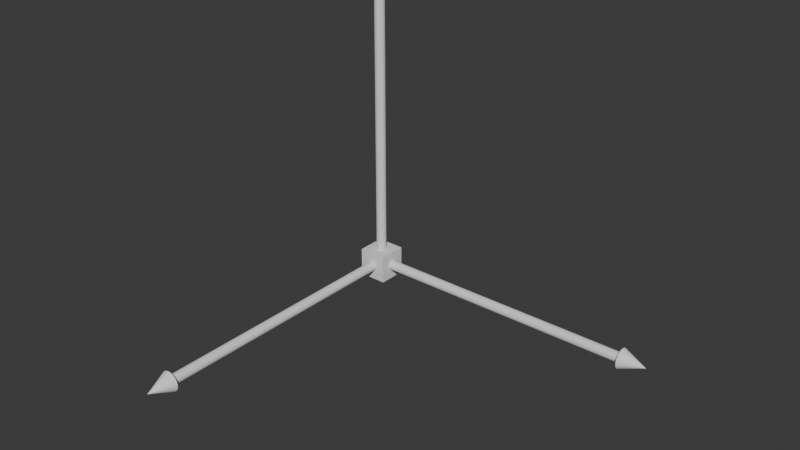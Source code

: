 # Source: test.blend  (saved by Blender 4.0.36; exported with 4.5.12 LTS)
import bpy
from mathutils import Matrix  # noqa: F401  (used for matrix-valued properties, if any)

bpy.ops.wm.read_factory_settings(use_empty=True)
scene = bpy.context.scene
scene.name = 'Scene'

# ---- collections
col_collection = bpy.data.collections.new('Collection'); scene.collection.children.link(col_collection)

# ---- world
world_world = bpy.data.worlds.new('World'); scene.world = world_world
world_world.use_nodes = True; world_world.node_tree.nodes.clear()
_N = world_world.node_tree.nodes; _L = world_world.node_tree.links
n0 = _N.new('ShaderNodeOutputWorld'); n0.name = 'World Output'; n0.location = (300, 300)
n1 = _N.new('ShaderNodeBackground'); n1.name = 'Background'; n1.location = (10, 300)
n1.inputs[0].default_value = (0.05088, 0.05088, 0.05088, 1.0)
_L.new(n1.outputs[0], n0.inputs[0])
n0.is_active_output = True
world_world.color = (0.05088, 0.05088, 0.05088)
world_world.use_sun_shadow = False
world_world.sun_shadow_jitter_overblur = 0.0

# ---- meshes
me_cylinder_x = bpy.data.meshes.new('Cylinder_x')
me_cylinder_x.from_pydata([(0.0, 0.01064, -0.2965), (0.0, 0.01064, 0.2965), (0.002075, 0.01043, -0.2965), (0.002075, 0.01043, 0.2965), (0.004071, 0.009828, -0.2965), (0.004071, 0.009828, 0.2965), (0.00591, 0.008845, -0.2965), (0.00591, 0.008845, 0.2965), (0.007522, 0.007522, -0.2965), (0.007522, 0.007522, 0.2965), (0.008845, 0.00591, -0.2965), (0.008845, 0.00591, 0.2965), (0.009828, 0.004071, -0.2965), (0.009828, 0.004071, 0.2965), (0.01043, 0.002075, -0.2965), (0.01043, 0.002075, 0.2965), (0.01064, 0.0, -0.2965), (0.01064, 0.0, 0.2965), (0.01043, -0.002075, -0.2965), (0.01043, -0.002075, 0.2965), (0.009828, -0.004071, -0.2965), (0.009828, -0.004071, 0.2965), (0.008845, -0.00591, -0.2965), (0.008845, -0.00591, 0.2965), (0.007522, -0.007522, -0.2965), (0.007522, -0.007522, 0.2965), (0.00591, -0.008845, -0.2965), (0.00591, -0.008845, 0.2965), (0.004071, -0.009828, -0.2965), (0.004071, -0.009828, 0.2965), (0.002075, -0.01043, -0.2965), (0.002075, -0.01043, 0.2965), (0.0, -0.01064, -0.2965), (0.0, -0.01064, 0.2965), (-0.002075, -0.01043, -0.2965), (-0.002075, -0.01043, 0.2965), (-0.004071, -0.009828, -0.2965), (-0.004071, -0.009828, 0.2965), (-0.00591, -0.008845, -0.2965), (-0.00591, -0.008845, 0.2965), (-0.007522, -0.007522, -0.2965), (-0.007522, -0.007522, 0.2965), (-0.008845, -0.00591, -0.2965), (-0.008845, -0.00591, 0.2965), (-0.009828, -0.004071, -0.2965), (-0.009828, -0.004071, 0.2965), (-0.01043, -0.002075, -0.2965), (-0.01043, -0.002075, 0.2965), (-0.01064, 0.0, -0.2965), (-0.01064, 0.0, 0.2965), (-0.01043, 0.002075, -0.2965), (-0.01043, 0.002075, 0.2965), (-0.009828, 0.004071, -0.2965), (-0.009828, 0.004071, 0.2965), (-0.008845, 0.00591, -0.2965), (-0.008845, 0.00591, 0.2965), (-0.007522, 0.007522, -0.2965), (-0.007522, 0.007522, 0.2965), (-0.00591, 0.008845, -0.2965), (-0.00591, 0.008845, 0.2965), (-0.004071, 0.009828, -0.2965), (-0.004071, 0.009828, 0.2965), (-0.002075, 0.01043, -0.2965), (-0.002075, 0.01043, 0.2965), (-1.407e-08, 0.0214, 0.2958), (0.004176, 0.02099, 0.2958), (0.008191, 0.01977, 0.2958), (0.01189, 0.0178, 0.2958), (0.01513, 0.01513, 0.2958), (0.0178, 0.01189, 0.2958), (0.01977, 0.008191, 0.2958), (0.02099, 0.004176, 0.2958), (0.0214, 0.0, 0.2958), (0.02099, -0.004176, 0.2958), (0.01977, -0.008191, 0.2958), (0.0178, -0.01189, 0.2958), (0.01513, -0.01513, 0.2958), (0.01189, -0.0178, 0.2958), (0.008191, -0.01977, 0.2958), (0.004176, -0.02099, 0.2958), (-1.407e-08, -0.0214, 0.2958), (-0.004176, -0.02099, 0.2958), (-0.008191, -0.01977, 0.2958), (-0.01189, -0.0178, 0.2958), (-0.01513, -0.01513, 0.2958), (-0.0178, -0.01189, 0.2958), (-0.01977, -0.008191, 0.2958), (-0.02099, -0.004176, 0.2958), (-0.0214, 0.0, 0.2958), (-0.02099, 0.004176, 0.2958), (-0.01977, 0.008191, 0.2958), (-0.0178, 0.01189, 0.2958), (-0.01513, 0.01513, 0.2958), (-0.01189, 0.0178, 0.2958), (-0.008191, 0.01977, 0.2958), (-0.004176, 0.02099, 0.2958), (-1.407e-08, 0.0, 0.348)], [], [(0, 1, 3, 2), (2, 3, 5, 4), (4, 5, 7, 6), (6, 7, 9, 8), (8, 9, 11, 10), (10, 11, 13, 12), (12, 13, 15, 14), (14, 15, 17, 16), (16, 17, 19, 18), (18, 19, 21, 20), (20, 21, 23, 22), (22, 23, 25, 24), (24, 25, 27, 26), (26, 27, 29, 28), (28, 29, 31, 30), (30, 31, 33, 32), (32, 33, 35, 34), (34, 35, 37, 36), (36, 37, 39, 38), (38, 39, 41, 40), (40, 41, 43, 42), (42, 43, 45, 44), (44, 45, 47, 46), (46, 47, 49, 48), (48, 49, 51, 50), (50, 51, 53, 52), (52, 53, 55, 54), (54, 55, 57, 56), (56, 57, 59, 58), (58, 59, 61, 60), (3, 1, 63, 61, 59, 57, 55, 53, 51, 49, 47, 45, 43, 41, 39, 37, 35, 33, 31, 29, 27, 25, 23, 21, 19, 17, 15, 13, 11, 9, 7, 5), (60, 61, 63, 62), (62, 63, 1, 0), (0, 2, 4, 6, 8, 10, 12, 14, 16, 18, 20, 22, 24, 26, 28, 30, 32, 34, 36, 38, 40, 42, 44, 46, 48, 50, 52, 54, 56, 58, 60, 62), (64, 96, 65), (65, 96, 66), (66, 96, 67), (67, 96, 68), (68, 96, 69), (69, 96, 70), (70, 96, 71), (71, 96, 72), (72, 96, 73), (73, 96, 74), (74, 96, 75), (75, 96, 76), (76, 96, 77), (77, 96, 78), (78, 96, 79), (79, 96, 80), (80, 96, 81), (81, 96, 82), (82, 96, 83), (83, 96, 84), (84, 96, 85), (85, 96, 86), (86, 96, 87), (87, 96, 88), (88, 96, 89), (89, 96, 90), (90, 96, 91), (91, 96, 92), (92, 96, 93), (93, 96, 94), (64, 65, 66, 67, 68, 69, 70, 71, 72, 73, 74, 75, 76, 77, 78, 79, 80, 81, 82, 83, 84, 85, 86, 87, 88, 89, 90, 91, 92, 93, 94, 95), (94, 96, 95), (95, 96, 64)])
me_cylinder_x.polygons.foreach_set('use_smooth', [True] * 67)
_k = set([(0, 1), (0, 2), (0, 62), (1, 3), (1, 63), (2, 3), (2, 4), (3, 5), (4, 5), (4, 6), (5, 7), (6, 7), (6, 8), (7, 9), (8, 9), (8, 10), (9, 11), (10, 11), (10, 12), (11, 13), (12, 13), (12, 14), (13, 15), (14, 15), (14, 16), (15, 17), (16, 17), (16, 18), (17, 19), (18, 19), (18, 20), (19, 21), (20, 21), (20, 22), (21, 23), (22, 23), (22, 24), (23, 25), (24, 25), (24, 26), (25, 27), (26, 27), (26, 28), (27, 29), (28, 29), (28, 30), (29, 31), (30, 31), (30, 32), (31, 33), (32, 33), (32, 34), (33, 35), (34, 35), (34, 36), (35, 37), (36, 37), (36, 38), (37, 39), (38, 39), (38, 40), (39, 41), (40, 41), (40, 42), (41, 43), (42, 43), (42, 44), (43, 45), (44, 45), (44, 46), (45, 47), (46, 47), (46, 48), (47, 49), (48, 49), (48, 50), (49, 51), (50, 51), (50, 52), (51, 53), (52, 53), (52, 54), (53, 55), (54, 55), (54, 56), (55, 57), (56, 57), (56, 58), (57, 59), (58, 59), (58, 60), (59, 61), (60, 61), (60, 62), (61, 63), (62, 63), (64, 65), (64, 95), (64, 96), (65, 66), (65, 96), (66, 67), (66, 96), (67, 68), (67, 96), (68, 69), (68, 96), (69, 70), (69, 96), (70, 71), (70, 96), (71, 72), (71, 96), (72, 73), (72, 96), (73, 74), (73, 96), (74, 75), (74, 96), (75, 76), (75, 96), (76, 77), (76, 96), (77, 78), (77, 96), (78, 79), (78, 96), (79, 80), (79, 96), (80, 81), (80, 96), (81, 82), (81, 96), (82, 83), (82, 96), (83, 84), (83, 96), (84, 85), (84, 96), (85, 86), (85, 96), (86, 87), (86, 96), (87, 88), (87, 96), (88, 89), (88, 96), (89, 90), (89, 96), (90, 91), (90, 96), (91, 92), (91, 96), (92, 93), (92, 96), (93, 94), (93, 96), (94, 95), (94, 96), (95, 96)])
me_cylinder_x.attributes.new('sharp_edge', 'BOOLEAN', 'EDGE').data.foreach_set('value', [ (min(e.vertices), max(e.vertices)) in _k for e in me_cylinder_x.edges])
_uv = me_cylinder_x.uv_layers.new(name='UVMap')
_uv.uv.foreach_set('vector', [1.0, 0.5, 1.0, 1.0, 0.9688, 1.0, 0.9688, 0.5, 0.9688, 0.5, 0.9688, 1.0, 0.9375, 1.0, 0.9375, 0.5, 0.9375, 0.5, 0.9375, 1.0, 0.9062, 1.0, 0.9062, 0.5, 0.9062, 0.5, 0.9062, 1.0, 0.875, 1.0, 0.875, 0.5, 0.875, 0.5, 0.875, 1.0, 0.8438, 1.0, 0.8438, 0.5, 0.8438, 0.5, 0.8438, 1.0, 0.8125, 1.0, 0.8125, 0.5, 0.8125, 0.5, 0.8125, 1.0, 0.7812, 1.0, 0.7812, 0.5, 0.7812, 0.5, 0.7812, 1.0, 0.75, 1.0, 0.75, 0.5, 0.75, 0.5, 0.75, 1.0, 0.7188, 1.0, 0.7188, 0.5, 0.7188, 0.5, 0.7188, 1.0, 0.6875, 1.0, 0.6875, 0.5, 0.6875, 0.5, 0.6875, 1.0, 0.6562, 1.0, 0.6562, 0.5, 0.6562, 0.5, 0.6562, 1.0, 0.625, 1.0, 0.625, 0.5, 0.625, 0.5, 0.625, 1.0, 0.5938, 1.0, 0.5938, 0.5, 0.5938, 0.5, 0.5938, 1.0, 0.5625, 1.0, 0.5625, 0.5, 0.5625, 0.5, 0.5625, 1.0, 0.5312, 1.0, 0.5312, 0.5, 0.5312, 0.5, 0.5312, 1.0, 0.5, 1.0, 0.5, 0.5, 0.5, 0.5, 0.5, 1.0, 0.4688, 1.0, 0.4688, 0.5, 0.4688, 0.5, 0.4688, 1.0, 0.4375, 1.0, 0.4375, 0.5, 0.4375, 0.5, 0.4375, 1.0, 0.4062, 1.0, 0.4062, 0.5, 0.4062, 0.5, 0.4062, 1.0, 0.375, 1.0, 0.375, 0.5, 0.375, 0.5, 0.375, 1.0, 0.3438, 1.0, 0.3438, 0.5, 0.3438, 0.5, 0.3438, 1.0, 0.3125, 1.0, 0.3125, 0.5, 0.3125, 0.5, 0.3125, 1.0, 0.2812, 1.0, 0.2812, 0.5, 0.2812, 0.5, 0.2812, 1.0, 0.25, 1.0, 0.25, 0.5, 0.25, 0.5, 0.25, 1.0, 0.2188, 1.0, 0.2188, 0.5, 0.2188, 0.5, 0.2188, 1.0, 0.1875, 1.0, 0.1875, 0.5, 0.1875, 0.5, 0.1875, 1.0, 0.1562, 1.0, 0.1562, 0.5, 0.1562, 0.5, 0.1562, 1.0, 0.125, 1.0, 0.125, 0.5, 0.125, 0.5, 0.125, 1.0, 0.09375, 1.0, 0.09375, 0.5, 0.09375, 0.5, 0.09375, 1.0, 0.0625, 1.0, 0.0625, 0.5, 0.2968, 0.4854, 0.25, 0.49, 0.2032, 0.4854, 0.1582, 0.4717, 0.1167, 0.4496, 0.08029, 0.4197, 0.05045, 0.3833, 0.02827, 0.3418, 0.01461, 0.2968, 0.01, 0.25, 0.01461, 0.2032, 0.02827, 0.1582, 0.05045, 0.1167, 0.08029, 0.08029, 0.1167, 0.05045, 0.1582, 0.02827, 0.2032, 0.01461, 0.25, 0.01, 0.2968, 0.01461, 0.3418, 0.02827, 0.3833, 0.05045, 0.4197, 0.08029, 0.4496, 0.1167, 0.4717, 0.1582, 0.4854, 0.2032, 0.49, 0.25, 0.4854, 0.2968, 0.4717, 0.3418, 0.4496, 0.3833, 0.4197, 0.4197, 0.3833, 0.4496, 0.3418, 0.4717, 0.0625, 0.5, 0.0625, 1.0, 0.03125, 1.0, 0.03125, 0.5, 0.03125, 0.5, 0.03125, 1.0, 0.0, 1.0, 0.0, 0.5, 0.75, 0.49, 0.7968, 0.4854, 0.8418, 0.4717, 0.8833, 0.4496, 0.9197, 0.4197, 0.9496, 0.3833, 0.9717, 0.3418, 0.9854, 0.2968, 0.99, 0.25, 0.9854, 0.2032, 0.9717, 0.1582, 0.9496, 0.1167, 0.9197, 0.08029, 0.8833, 0.05045, 0.8418, 0.02827, 0.7968, 0.01461, 0.75, 0.01, 0.7032, 0.01461, 0.6582, 0.02827, 0.6167, 0.05045, 0.5803, 0.08029, 0.5504, 0.1167, 0.5283, 0.1582, 0.5146, 0.2032, 0.51, 0.25, 0.5146, 0.2968, 0.5283, 0.3418, 0.5504, 0.3833, 0.5803, 0.4197, 0.6167, 0.4496, 0.6582, 0.4717, 0.7032, 0.4854, 0.25, 0.49, 0.25, 0.25, 0.2968, 0.4854, 0.2968, 0.4854, 0.25, 0.25, 0.3418, 0.4717, 0.3418, 0.4717, 0.25, 0.25, 0.3833, 0.4496, 0.3833, 0.4496, 0.25, 0.25, 0.4197, 0.4197, 0.4197, 0.4197, 0.25, 0.25, 0.4496, 0.3833, 0.4496, 0.3833, 0.25, 0.25, 0.4717, 0.3418, 0.4717, 0.3418, 0.25, 0.25, 0.4854, 0.2968, 0.4854, 0.2968, 0.25, 0.25, 0.49, 0.25, 0.49, 0.25, 0.25, 0.25, 0.4854, 0.2032, 0.4854, 0.2032, 0.25, 0.25, 0.4717, 0.1582, 0.4717, 0.1582, 0.25, 0.25, 0.4496, 0.1167, 0.4496, 0.1167, 0.25, 0.25, 0.4197, 0.08029, 0.4197, 0.08029, 0.25, 0.25, 0.3833, 0.05045, 0.3833, 0.05045, 0.25, 0.25, 0.3418, 0.02827, 0.3418, 0.02827, 0.25, 0.25, 0.2968, 0.01461, 0.2968, 0.01461, 0.25, 0.25, 0.25, 0.01, 0.25, 0.01, 0.25, 0.25, 0.2032, 0.01461, 0.2032, 0.01461, 0.25, 0.25, 0.1582, 0.02827, 0.1582, 0.02827, 0.25, 0.25, 0.1167, 0.05045, 0.1167, 0.05045, 0.25, 0.25, 0.08029, 0.08029, 0.08029, 0.08029, 0.25, 0.25, 0.05045, 0.1167, 0.05045, 0.1167, 0.25, 0.25, 0.02827, 0.1582, 0.02827, 0.1582, 0.25, 0.25, 0.01461, 0.2032, 0.01461, 0.2032, 0.25, 0.25, 0.01, 0.25, 0.01, 0.25, 0.25, 0.25, 0.01461, 0.2968, 0.01461, 0.2968, 0.25, 0.25, 0.02827, 0.3418, 0.02827, 0.3418, 0.25, 0.25, 0.05045, 0.3833, 0.05045, 0.3833, 0.25, 0.25, 0.08029, 0.4197, 0.08029, 0.4197, 0.25, 0.25, 0.1167, 0.4496, 0.1167, 0.4496, 0.25, 0.25, 0.1582, 0.4717, 0.75, 0.49, 0.7968, 0.4854, 0.8418, 0.4717, 0.8833, 0.4496, 0.9197, 0.4197, 0.9496, 0.3833, 0.9717, 0.3418, 0.9854, 0.2968, 0.99, 0.25, 0.9854, 0.2032, 0.9717, 0.1582, 0.9496, 0.1167, 0.9197, 0.08029, 0.8833, 0.05045, 0.8418, 0.02827, 0.7968, 0.01461, 0.75, 0.01, 0.7032, 0.01461, 0.6582, 0.02827, 0.6167, 0.05045, 0.5803, 0.08029, 0.5504, 0.1167, 0.5283, 0.1582, 0.5146, 0.2032, 0.51, 0.25, 0.5146, 0.2968, 0.5283, 0.3418, 0.5504, 0.3833, 0.5803, 0.4197, 0.6167, 0.4496, 0.6582, 0.4717, 0.7032, 0.4854, 0.1582, 0.4717, 0.25, 0.25, 0.2032, 0.4854, 0.2032, 0.4854, 0.25, 0.25, 0.25, 0.49])
me_cylinder_x.update()
me_cylinder_x.normals_split_custom_set([tuple(v) for v in zip(*[iter([0.09802, 0.9952, 0.0, 0.09802, 0.9952, 0.0, 0.09802, 0.9952, 0.0, 0.09802, 0.9952, 0.0, 0.2903, 0.9569, 0.0, 0.2903, 0.9569, 0.0, 0.2903, 0.9569, 0.0, 0.2903, 0.9569, 0.0, 0.4714, 0.8819, 0.0, 0.4714, 0.8819, 0.0, 0.4714, 0.8819, 0.0, 0.4714, 0.8819, 0.0, 0.6344, 0.773, 0.0, 0.6344, 0.773, 0.0, 0.6344, 0.773, 0.0, 0.6344, 0.773, 0.0, 0.773, 0.6344, 0.0, 0.773, 0.6344, 0.0, 0.773, 0.6344, 0.0, 0.773, 0.6344, 0.0, 0.8819, 0.4714, 0.0, 0.8819, 0.4714, 0.0, 0.8819, 0.4714, 0.0, 0.8819, 0.4714, 0.0, 0.9569, 0.2903, 0.0, 0.9569, 0.2903, 0.0, 0.9569, 0.2903, 0.0, 0.9569, 0.2903, 0.0, 0.9952, 0.09802, 0.0, 0.9952, 0.09802, 0.0, 0.9952, 0.09802, 0.0, 0.9952, 0.09802, 0.0, 0.9952, -0.09802, 0.0, 0.9952, -0.09802, 0.0, 0.9952, -0.09802, 0.0, 0.9952, -0.09802, 0.0, 0.9569, -0.2903, 0.0, 0.9569, -0.2903, 0.0, 0.9569, -0.2903, 0.0, 0.9569, -0.2903, 0.0, 0.8819, -0.4714, 0.0, 0.8819, -0.4714, 0.0, 0.8819, -0.4714, 0.0, 0.8819, -0.4714, 0.0, 0.773, -0.6344, 0.0, 0.773, -0.6344, 0.0, 0.773, -0.6344, 0.0, 0.773, -0.6344, 0.0, 0.6344, -0.773, 0.0, 0.6344, -0.773, 0.0, 0.6344, -0.773, 0.0, 0.6344, -0.773, 0.0, 0.4714, -0.8819, 0.0, 0.4714, -0.8819, 0.0, 0.4714, -0.8819, 0.0, 0.4714, -0.8819, 0.0, 0.2903, -0.9569, 0.0, 0.2903, -0.9569, 0.0, 0.2903, -0.9569, 0.0, 0.2903, -0.9569, 0.0, 0.09802, -0.9952, 0.0, 0.09802, -0.9952, 0.0, 0.09802, -0.9952, 0.0, 0.09802, -0.9952, 0.0, -0.09802, -0.9952, 0.0, -0.09802, -0.9952, 0.0, -0.09802, -0.9952, 0.0, -0.09802, -0.9952, 0.0, -0.2903, -0.9569, 0.0, -0.2903, -0.9569, 0.0, -0.2903, -0.9569, 0.0, -0.2903, -0.9569, 0.0, -0.4714, -0.8819, 0.0, -0.4714, -0.8819, 0.0, -0.4714, -0.8819, 0.0, -0.4714, -0.8819, 0.0, -0.6344, -0.773, 0.0, -0.6344, -0.773, 0.0, -0.6344, -0.773, 0.0, -0.6344, -0.773, 0.0, -0.773, -0.6344, 0.0, -0.773, -0.6344, 0.0, -0.773, -0.6344, 0.0, -0.773, -0.6344, 0.0, -0.8819, -0.4714, 0.0, -0.8819, -0.4714, 0.0, -0.8819, -0.4714, 0.0, -0.8819, -0.4714, 0.0, -0.9569, -0.2903, 0.0, -0.9569, -0.2903, 0.0, -0.9569, -0.2903, 0.0, -0.9569, -0.2903, 0.0, -0.9952, -0.09802, 0.0, -0.9952, -0.09802, 0.0, -0.9952, -0.09802, 0.0, -0.9952, -0.09802, 0.0, -0.9952, 0.09802, 0.0, -0.9952, 0.09802, 0.0, -0.9952, 0.09802, 0.0, -0.9952, 0.09802, 0.0, -0.9569, 0.2903, 0.0, -0.9569, 0.2903, 0.0, -0.9569, 0.2903, 0.0, -0.9569, 0.2903, 0.0, -0.8819, 0.4714, 0.0, -0.8819, 0.4714, 0.0, -0.8819, 0.4714, 0.0, -0.8819, 0.4714, 0.0, -0.773, 0.6344, 0.0, -0.773, 0.6344, 0.0, -0.773, 0.6344, 0.0, -0.773, 0.6344, 0.0, -0.6344, 0.773, 0.0, -0.6344, 0.773, 0.0, -0.6344, 0.773, 0.0, -0.6344, 0.773, 0.0, -0.4714, 0.8819, 0.0, -0.4714, 0.8819, 0.0, -0.4714, 0.8819, 0.0, -0.4714, 0.8819, 0.0, -8.239e-07, 0.0, 1.0, -8.239e-07, 0.0, 1.0, -8.239e-07, 0.0, 1.0, -8.239e-07, 0.0, 1.0, -8.239e-07, 0.0, 1.0, -8.239e-07, 0.0, 1.0, -8.239e-07, 0.0, 1.0, -8.239e-07, 0.0, 1.0, -8.239e-07, 0.0, 1.0, -8.239e-07, 0.0, 1.0, -8.239e-07, 0.0, 1.0, -8.239e-07, 0.0, 1.0, -8.239e-07, 0.0, 1.0, -8.239e-07, 0.0, 1.0, -8.239e-07, 0.0, 1.0, -8.239e-07, 0.0, 1.0, -8.239e-07, 0.0, 1.0, -8.239e-07, 0.0, 1.0, -8.239e-07, 0.0, 1.0, -8.239e-07, 0.0, 1.0, -8.239e-07, 0.0, 1.0, -8.239e-07, 0.0, 1.0, -8.239e-07, 0.0, 1.0, -8.239e-07, 0.0, 1.0, -8.239e-07, 0.0, 1.0, -8.239e-07, 0.0, 1.0, -8.239e-07, 0.0, 1.0, -8.239e-07, 0.0, 1.0, -8.239e-07, 0.0, 1.0, -8.239e-07, 0.0, 1.0, -8.239e-07, 0.0, 1.0, -8.239e-07, 0.0, 1.0, -0.2903, 0.9569, 0.0, -0.2903, 0.9569, 0.0, -0.2903, 0.9569, 0.0, -0.2903, 0.9569, 0.0, -0.09802, 0.9952, 0.0, -0.09802, 0.9952, 0.0, -0.09802, 0.9952, 0.0, -0.09802, 0.9952, 0.0, 4.944e-07, 0.0, -1.0, 4.944e-07, 0.0, -1.0, 4.944e-07, 0.0, -1.0, 4.944e-07, 0.0, -1.0, 4.944e-07, 0.0, -1.0, 4.944e-07, 0.0, -1.0, 4.944e-07, 0.0, -1.0, 4.944e-07, 0.0, -1.0, 4.944e-07, 0.0, -1.0, 4.944e-07, 0.0, -1.0, 4.944e-07, 0.0, -1.0, 4.944e-07, 0.0, -1.0, 4.944e-07, 0.0, -1.0, 4.944e-07, 0.0, -1.0, 4.944e-07, 0.0, -1.0, 4.944e-07, 0.0, -1.0, 4.944e-07, 0.0, -1.0, 4.944e-07, 0.0, -1.0, 4.944e-07, 0.0, -1.0, 4.944e-07, 0.0, -1.0, 4.944e-07, 0.0, -1.0, 4.944e-07, 0.0, -1.0, 4.944e-07, 0.0, -1.0, 4.944e-07, 0.0, -1.0, 4.944e-07, 0.0, -1.0, 4.944e-07, 0.0, -1.0, 4.944e-07, 0.0, -1.0, 4.944e-07, 0.0, -1.0, 4.944e-07, 0.0, -1.0, 4.944e-07, 0.0, -1.0, 4.944e-07, 0.0, -1.0, 4.944e-07, 0.0, -1.0, 0.09074, 0.9213, 0.3781, 0.09074, 0.9213, 0.3781, 0.09074, 0.9213, 0.3781, 0.2687, 0.8859, 0.3781, 0.2687, 0.8859, 0.3781, 0.2687, 0.8859, 0.3781, 0.4364, 0.8164, 0.3781, 0.4364, 0.8164, 0.3781, 0.4364, 0.8164, 0.3781, 0.5873, 0.7156, 0.3781, 0.5873, 0.7156, 0.3781, 0.5873, 0.7156, 0.3781, 0.7156, 0.5873, 0.3781, 0.7156, 0.5873, 0.3781, 0.7156, 0.5873, 0.3781, 0.8165, 0.4364, 0.3781, 0.8165, 0.4364, 0.3781, 0.8165, 0.4364, 0.3781, 0.8859, 0.2687, 0.3781, 0.8859, 0.2687, 0.3781, 0.8859, 0.2687, 0.3781, 0.9213, 0.09074, 0.3781, 0.9213, 0.09074, 0.3781, 0.9213, 0.09074, 0.3781, 0.9213, -0.09074, 0.3781, 0.9213, -0.09074, 0.3781, 0.9213, -0.09074, 0.3781, 0.8859, -0.2687, 0.3781, 0.8859, -0.2687, 0.3781, 0.8859, -0.2687, 0.3781, 0.8165, -0.4364, 0.3781, 0.8165, -0.4364, 0.3781, 0.8165, -0.4364, 0.3781, 0.7156, -0.5873, 0.3781, 0.7156, -0.5873, 0.3781, 0.7156, -0.5873, 0.3781, 0.5873, -0.7156, 0.3781, 0.5873, -0.7156, 0.3781, 0.5873, -0.7156, 0.3781, 0.4364, -0.8164, 0.3781, 0.4364, -0.8164, 0.3781, 0.4364, -0.8164, 0.3781, 0.2687, -0.8859, 0.3781, 0.2687, -0.8859, 0.3781, 0.2687, -0.8859, 0.3781, 0.09074, -0.9213, 0.3781, 0.09074, -0.9213, 0.3781, 0.09074, -0.9213, 0.3781, -0.09074, -0.9213, 0.3781, -0.09074, -0.9213, 0.3781, -0.09074, -0.9213, 0.3781, -0.2687, -0.8859, 0.3781, -0.2687, -0.8859, 0.3781, -0.2687, -0.8859, 0.3781, -0.4364, -0.8164, 0.3781, -0.4364, -0.8164, 0.3781, -0.4364, -0.8164, 0.3781, -0.5873, -0.7156, 0.3781, -0.5873, -0.7156, 0.3781, -0.5873, -0.7156, 0.3781, -0.7156, -0.5873, 0.3781, -0.7156, -0.5873, 0.3781, -0.7156, -0.5873, 0.3781, -0.8165, -0.4364, 0.3781, -0.8165, -0.4364, 0.3781, -0.8165, -0.4364, 0.3781, -0.8859, -0.2687, 0.3781, -0.8859, -0.2687, 0.3781, -0.8859, -0.2687, 0.3781, -0.9213, -0.09074, 0.3781, -0.9213, -0.09074, 0.3781, -0.9213, -0.09074, 0.3781, -0.9213, 0.09074, 0.3781, -0.9213, 0.09074, 0.3781, -0.9213, 0.09074, 0.3781, -0.8859, 0.2687, 0.3781, -0.8859, 0.2687, 0.3781, -0.8859, 0.2687, 0.3781, -0.8165, 0.4364, 0.3781, -0.8165, 0.4364, 0.3781, -0.8165, 0.4364, 0.3781, -0.7156, 0.5873, 0.3781, -0.7156, 0.5873, 0.3781, -0.7156, 0.5873, 0.3781, -0.5873, 0.7156, 0.3781, -0.5873, 0.7156, 0.3781, -0.5873, 0.7156, 0.3781, -0.4364, 0.8164, 0.3781, -0.4364, 0.8164, 0.3781, -0.4364, 0.8164, 0.3781, 4.681e-07, 0.0, -1.0, 4.681e-07, 0.0, -1.0, 4.681e-07, 0.0, -1.0, 4.681e-07, 0.0, -1.0, 4.681e-07, 0.0, -1.0, 4.681e-07, 0.0, -1.0, 4.681e-07, 0.0, -1.0, 4.681e-07, 0.0, -1.0, 4.681e-07, 0.0, -1.0, 4.681e-07, 0.0, -1.0, 4.681e-07, 0.0, -1.0, 4.681e-07, 0.0, -1.0, 4.681e-07, 0.0, -1.0, 4.681e-07, 0.0, -1.0, 4.681e-07, 0.0, -1.0, 4.681e-07, 0.0, -1.0, 4.681e-07, 0.0, -1.0, 4.681e-07, 0.0, -1.0, 4.681e-07, 0.0, -1.0, 4.681e-07, 0.0, -1.0, 4.681e-07, 0.0, -1.0, 4.681e-07, 0.0, -1.0, 4.681e-07, 0.0, -1.0, 4.681e-07, 0.0, -1.0, 4.681e-07, 0.0, -1.0, 4.681e-07, 0.0, -1.0, 4.681e-07, 0.0, -1.0, 4.681e-07, 0.0, -1.0, 4.681e-07, 0.0, -1.0, 4.681e-07, 0.0, -1.0, 4.681e-07, 0.0, -1.0, 4.681e-07, 0.0, -1.0, -0.2687, 0.8859, 0.3781, -0.2687, 0.8859, 0.3781, -0.2687, 0.8859, 0.3781, -0.09074, 0.9213, 0.3781, -0.09074, 0.9213, 0.3781, -0.09074, 0.9213, 0.3781])] * 3)])
me_cylinder_z = bpy.data.meshes.new('Cylinder_z')
me_cylinder_z.from_pydata([(0.0, 0.0214, -0.02608), (0.004176, 0.02099, -0.02608), (0.008191, 0.01977, -0.02608), (0.01189, 0.0178, -0.02608), (0.01513, 0.01513, -0.02608), (0.0178, 0.01189, -0.02608), (0.01977, 0.008191, -0.02608), (0.02099, 0.004176, -0.02608), (0.0214, 0.0, -0.02608), (0.02099, -0.004176, -0.02608), (0.01977, -0.008191, -0.02608), (0.0178, -0.01189, -0.02608), (0.01513, -0.01513, -0.02608), (0.01189, -0.0178, -0.02608), (0.008191, -0.01977, -0.02608), (0.004176, -0.02099, -0.02608), (0.0, -0.0214, -0.02608), (-0.004176, -0.02099, -0.02608), (-0.008191, -0.01977, -0.02608), (-0.01189, -0.0178, -0.02608), (-0.01513, -0.01513, -0.02608), (-0.0178, -0.01189, -0.02608), (-0.01977, -0.008191, -0.02608), (-0.02099, -0.004176, -0.02608), (-0.0214, 0.0, -0.02608), (-0.02099, 0.004176, -0.02608), (-0.01977, 0.008191, -0.02608), (-0.0178, 0.01189, -0.02608), (-0.01513, 0.01513, -0.02608), (-0.01189, 0.0178, -0.02608), (-0.008191, 0.01977, -0.02608), (-0.004176, 0.02099, -0.02608), (0.0, 0.0, 0.02608), (-5.392e-08, -0.01064, -0.6167), (-2.078e-09, -0.01064, -0.02377), (-0.002075, -0.01043, -0.6167), (-0.002075, -0.01043, -0.02377), (-0.004071, -0.009828, -0.6167), (-0.004071, -0.009828, -0.02377), (-0.00591, -0.008845, -0.6167), (-0.00591, -0.008845, -0.02377), (-0.007522, -0.007522, -0.6167), (-0.007522, -0.007522, -0.02377), (-0.008845, -0.00591, -0.6167), (-0.008845, -0.00591, -0.02377), (-0.009828, -0.004071, -0.6167), (-0.009828, -0.004071, -0.02377), (-0.01043, -0.002075, -0.6167), (-0.01043, -0.002075, -0.02377), (-0.01064, -5.392e-08, -0.6167), (-0.01064, -2.078e-09, -0.02377), (-0.01043, 0.002075, -0.6167), (-0.01043, 0.002075, -0.02377), (-0.009828, 0.004071, -0.6167), (-0.009828, 0.004071, -0.02377), (-0.008845, 0.00591, -0.6167), (-0.008845, 0.00591, -0.02377), (-0.007522, 0.007522, -0.6167), (-0.007522, 0.007522, -0.02377), (-0.00591, 0.008845, -0.6167), (-0.00591, 0.008845, -0.02377), (-0.004071, 0.009828, -0.6167), (-0.004071, 0.009828, -0.02377), (-0.002075, 0.01043, -0.6167), (-0.002075, 0.01043, -0.02377), (-5.392e-08, 0.01064, -0.6167), (-2.078e-09, 0.01064, -0.02377), (0.002075, 0.01043, -0.6167), (0.002075, 0.01043, -0.02377), (0.004071, 0.009828, -0.6167), (0.004071, 0.009828, -0.02377), (0.00591, 0.008845, -0.6167), (0.00591, 0.008845, -0.02377), (0.007522, 0.007522, -0.6167), (0.007522, 0.007522, -0.02377), (0.008845, 0.00591, -0.6167), (0.008845, 0.00591, -0.02377), (0.009828, 0.004071, -0.6167), (0.009828, 0.004071, -0.02377), (0.01043, 0.002075, -0.6167), (0.01043, 0.002075, -0.02377), (0.01064, -5.392e-08, -0.6167), (0.01064, -2.078e-09, -0.02377), (0.01043, -0.002075, -0.6167), (0.01043, -0.002075, -0.02377), (0.009828, -0.004071, -0.6167), (0.009828, -0.004071, -0.02377), (0.008845, -0.00591, -0.6167), (0.008845, -0.00591, -0.02377), (0.007522, -0.007522, -0.6167), (0.007522, -0.007522, -0.02377), (0.00591, -0.008845, -0.6167), (0.00591, -0.008845, -0.02377), (0.004071, -0.009828, -0.6167), (0.004071, -0.009828, -0.02377), (0.002075, -0.01043, -0.6167), (0.002075, -0.01043, -0.02377)], [], [(0, 32, 1), (1, 32, 2), (2, 32, 3), (3, 32, 4), (4, 32, 5), (5, 32, 6), (6, 32, 7), (7, 32, 8), (8, 32, 9), (9, 32, 10), (10, 32, 11), (11, 32, 12), (12, 32, 13), (13, 32, 14), (14, 32, 15), (15, 32, 16), (16, 32, 17), (17, 32, 18), (18, 32, 19), (19, 32, 20), (20, 32, 21), (21, 32, 22), (22, 32, 23), (23, 32, 24), (24, 32, 25), (25, 32, 26), (26, 32, 27), (27, 32, 28), (28, 32, 29), (29, 32, 30), (0, 1, 2, 3, 4, 5, 6, 7, 8, 9, 10, 11, 12, 13, 14, 15, 16, 17, 18, 19, 20, 21, 22, 23, 24, 25, 26, 27, 28, 29, 30, 31), (30, 32, 31), (31, 32, 0), (33, 34, 36, 35), (35, 36, 38, 37), (37, 38, 40, 39), (39, 40, 42, 41), (41, 42, 44, 43), (43, 44, 46, 45), (45, 46, 48, 47), (47, 48, 50, 49), (49, 50, 52, 51), (51, 52, 54, 53), (53, 54, 56, 55), (55, 56, 58, 57), (57, 58, 60, 59), (59, 60, 62, 61), (61, 62, 64, 63), (63, 64, 66, 65), (65, 66, 68, 67), (67, 68, 70, 69), (69, 70, 72, 71), (71, 72, 74, 73), (73, 74, 76, 75), (75, 76, 78, 77), (77, 78, 80, 79), (79, 80, 82, 81), (81, 82, 84, 83), (83, 84, 86, 85), (85, 86, 88, 87), (87, 88, 90, 89), (89, 90, 92, 91), (91, 92, 94, 93), (36, 34, 96, 94, 92, 90, 88, 86, 84, 82, 80, 78, 76, 74, 72, 70, 68, 66, 64, 62, 60, 58, 56, 54, 52, 50, 48, 46, 44, 42, 40, 38), (93, 94, 96, 95), (95, 96, 34, 33), (33, 35, 37, 39, 41, 43, 45, 47, 49, 51, 53, 55, 57, 59, 61, 63, 65, 67, 69, 71, 73, 75, 77, 79, 81, 83, 85, 87, 89, 91, 93, 95)])
me_cylinder_z.polygons.foreach_set('use_smooth', [True] * 67)
_k = set([(0, 1), (0, 31), (0, 32), (1, 2), (1, 32), (2, 3), (2, 32), (3, 4), (3, 32), (4, 5), (4, 32), (5, 6), (5, 32), (6, 7), (6, 32), (7, 8), (7, 32), (8, 9), (8, 32), (9, 10), (9, 32), (10, 11), (10, 32), (11, 12), (11, 32), (12, 13), (12, 32), (13, 14), (13, 32), (14, 15), (14, 32), (15, 16), (15, 32), (16, 17), (16, 32), (17, 18), (17, 32), (18, 19), (18, 32), (19, 20), (19, 32), (20, 21), (20, 32), (21, 22), (21, 32), (22, 23), (22, 32), (23, 24), (23, 32), (24, 25), (24, 32), (25, 26), (25, 32), (26, 27), (26, 32), (27, 28), (27, 32), (28, 29), (28, 32), (29, 30), (29, 32), (30, 31), (30, 32), (31, 32), (33, 34), (33, 35), (33, 95), (34, 36), (34, 96), (35, 36), (35, 37), (36, 38), (37, 38), (37, 39), (38, 40), (39, 40), (39, 41), (40, 42), (41, 42), (41, 43), (42, 44), (43, 44), (43, 45), (44, 46), (45, 46), (45, 47), (46, 48), (47, 48), (47, 49), (48, 50), (49, 50), (49, 51), (50, 52), (51, 52), (51, 53), (52, 54), (53, 54), (53, 55), (54, 56), (55, 56), (55, 57), (56, 58), (57, 58), (57, 59), (58, 60), (59, 60), (59, 61), (60, 62), (61, 62), (61, 63), (62, 64), (63, 64), (63, 65), (64, 66), (65, 66), (65, 67), (66, 68), (67, 68), (67, 69), (68, 70), (69, 70), (69, 71), (70, 72), (71, 72), (71, 73), (72, 74), (73, 74), (73, 75), (74, 76), (75, 76), (75, 77), (76, 78), (77, 78), (77, 79), (78, 80), (79, 80), (79, 81), (80, 82), (81, 82), (81, 83), (82, 84), (83, 84), (83, 85), (84, 86), (85, 86), (85, 87), (86, 88), (87, 88), (87, 89), (88, 90), (89, 90), (89, 91), (90, 92), (91, 92), (91, 93), (92, 94), (93, 94), (93, 95), (94, 96), (95, 96)])
me_cylinder_z.attributes.new('sharp_edge', 'BOOLEAN', 'EDGE').data.foreach_set('value', [ (min(e.vertices), max(e.vertices)) in _k for e in me_cylinder_z.edges])
_uv = me_cylinder_z.uv_layers.new(name='UVMap')
_uv.uv.foreach_set('vector', [0.25, 0.49, 0.25, 0.25, 0.2968, 0.4854, 0.2968, 0.4854, 0.25, 0.25, 0.3418, 0.4717, 0.3418, 0.4717, 0.25, 0.25, 0.3833, 0.4496, 0.3833, 0.4496, 0.25, 0.25, 0.4197, 0.4197, 0.4197, 0.4197, 0.25, 0.25, 0.4496, 0.3833, 0.4496, 0.3833, 0.25, 0.25, 0.4717, 0.3418, 0.4717, 0.3418, 0.25, 0.25, 0.4854, 0.2968, 0.4854, 0.2968, 0.25, 0.25, 0.49, 0.25, 0.49, 0.25, 0.25, 0.25, 0.4854, 0.2032, 0.4854, 0.2032, 0.25, 0.25, 0.4717, 0.1582, 0.4717, 0.1582, 0.25, 0.25, 0.4496, 0.1167, 0.4496, 0.1167, 0.25, 0.25, 0.4197, 0.08029, 0.4197, 0.08029, 0.25, 0.25, 0.3833, 0.05045, 0.3833, 0.05045, 0.25, 0.25, 0.3418, 0.02827, 0.3418, 0.02827, 0.25, 0.25, 0.2968, 0.01461, 0.2968, 0.01461, 0.25, 0.25, 0.25, 0.01, 0.25, 0.01, 0.25, 0.25, 0.2032, 0.01461, 0.2032, 0.01461, 0.25, 0.25, 0.1582, 0.02827, 0.1582, 0.02827, 0.25, 0.25, 0.1167, 0.05045, 0.1167, 0.05045, 0.25, 0.25, 0.08029, 0.08029, 0.08029, 0.08029, 0.25, 0.25, 0.05045, 0.1167, 0.05045, 0.1167, 0.25, 0.25, 0.02827, 0.1582, 0.02827, 0.1582, 0.25, 0.25, 0.01461, 0.2032, 0.01461, 0.2032, 0.25, 0.25, 0.01, 0.25, 0.01, 0.25, 0.25, 0.25, 0.01461, 0.2968, 0.01461, 0.2968, 0.25, 0.25, 0.02827, 0.3418, 0.02827, 0.3418, 0.25, 0.25, 0.05045, 0.3833, 0.05045, 0.3833, 0.25, 0.25, 0.08029, 0.4197, 0.08029, 0.4197, 0.25, 0.25, 0.1167, 0.4496, 0.1167, 0.4496, 0.25, 0.25, 0.1582, 0.4717, 0.75, 0.49, 0.7968, 0.4854, 0.8418, 0.4717, 0.8833, 0.4496, 0.9197, 0.4197, 0.9496, 0.3833, 0.9717, 0.3418, 0.9854, 0.2968, 0.99, 0.25, 0.9854, 0.2032, 0.9717, 0.1582, 0.9496, 0.1167, 0.9197, 0.08029, 0.8833, 0.05045, 0.8418, 0.02827, 0.7968, 0.01461, 0.75, 0.01, 0.7032, 0.01461, 0.6582, 0.02827, 0.6167, 0.05045, 0.5803, 0.08029, 0.5504, 0.1167, 0.5283, 0.1582, 0.5146, 0.2032, 0.51, 0.25, 0.5146, 0.2968, 0.5283, 0.3418, 0.5504, 0.3833, 0.5803, 0.4197, 0.6167, 0.4496, 0.6582, 0.4717, 0.7032, 0.4854, 0.1582, 0.4717, 0.25, 0.25, 0.2032, 0.4854, 0.2032, 0.4854, 0.25, 0.25, 0.25, 0.49, 1.0, 0.5, 1.0, 1.0, 0.9688, 1.0, 0.9688, 0.5, 0.9688, 0.5, 0.9688, 1.0, 0.9375, 1.0, 0.9375, 0.5, 0.9375, 0.5, 0.9375, 1.0, 0.9062, 1.0, 0.9062, 0.5, 0.9062, 0.5, 0.9062, 1.0, 0.875, 1.0, 0.875, 0.5, 0.875, 0.5, 0.875, 1.0, 0.8438, 1.0, 0.8438, 0.5, 0.8438, 0.5, 0.8438, 1.0, 0.8125, 1.0, 0.8125, 0.5, 0.8125, 0.5, 0.8125, 1.0, 0.7812, 1.0, 0.7812, 0.5, 0.7812, 0.5, 0.7812, 1.0, 0.75, 1.0, 0.75, 0.5, 0.75, 0.5, 0.75, 1.0, 0.7188, 1.0, 0.7188, 0.5, 0.7188, 0.5, 0.7188, 1.0, 0.6875, 1.0, 0.6875, 0.5, 0.6875, 0.5, 0.6875, 1.0, 0.6562, 1.0, 0.6562, 0.5, 0.6562, 0.5, 0.6562, 1.0, 0.625, 1.0, 0.625, 0.5, 0.625, 0.5, 0.625, 1.0, 0.5938, 1.0, 0.5938, 0.5, 0.5938, 0.5, 0.5938, 1.0, 0.5625, 1.0, 0.5625, 0.5, 0.5625, 0.5, 0.5625, 1.0, 0.5312, 1.0, 0.5312, 0.5, 0.5312, 0.5, 0.5312, 1.0, 0.5, 1.0, 0.5, 0.5, 0.5, 0.5, 0.5, 1.0, 0.4688, 1.0, 0.4688, 0.5, 0.4688, 0.5, 0.4688, 1.0, 0.4375, 1.0, 0.4375, 0.5, 0.4375, 0.5, 0.4375, 1.0, 0.4062, 1.0, 0.4062, 0.5, 0.4062, 0.5, 0.4062, 1.0, 0.375, 1.0, 0.375, 0.5, 0.375, 0.5, 0.375, 1.0, 0.3438, 1.0, 0.3438, 0.5, 0.3438, 0.5, 0.3438, 1.0, 0.3125, 1.0, 0.3125, 0.5, 0.3125, 0.5, 0.3125, 1.0, 0.2812, 1.0, 0.2812, 0.5, 0.2812, 0.5, 0.2812, 1.0, 0.25, 1.0, 0.25, 0.5, 0.25, 0.5, 0.25, 1.0, 0.2188, 1.0, 0.2188, 0.5, 0.2188, 0.5, 0.2188, 1.0, 0.1875, 1.0, 0.1875, 0.5, 0.1875, 0.5, 0.1875, 1.0, 0.1562, 1.0, 0.1562, 0.5, 0.1562, 0.5, 0.1562, 1.0, 0.125, 1.0, 0.125, 0.5, 0.125, 0.5, 0.125, 1.0, 0.09375, 1.0, 0.09375, 0.5, 0.09375, 0.5, 0.09375, 1.0, 0.0625, 1.0, 0.0625, 0.5, 0.2968, 0.4854, 0.25, 0.49, 0.2032, 0.4854, 0.1582, 0.4717, 0.1167, 0.4496, 0.08029, 0.4197, 0.05045, 0.3833, 0.02827, 0.3418, 0.01461, 0.2968, 0.01, 0.25, 0.01461, 0.2032, 0.02827, 0.1582, 0.05045, 0.1167, 0.08029, 0.08029, 0.1167, 0.05045, 0.1582, 0.02827, 0.2032, 0.01461, 0.25, 0.01, 0.2968, 0.01461, 0.3418, 0.02827, 0.3833, 0.05045, 0.4197, 0.08029, 0.4496, 0.1167, 0.4717, 0.1582, 0.4854, 0.2032, 0.49, 0.25, 0.4854, 0.2968, 0.4717, 0.3418, 0.4496, 0.3833, 0.4197, 0.4197, 0.3833, 0.4496, 0.3418, 0.4717, 0.0625, 0.5, 0.0625, 1.0, 0.03125, 1.0, 0.03125, 0.5, 0.03125, 0.5, 0.03125, 1.0, 0.0, 1.0, 0.0, 0.5, 0.75, 0.49, 0.7968, 0.4854, 0.8418, 0.4717, 0.8833, 0.4496, 0.9197, 0.4197, 0.9496, 0.3833, 0.9717, 0.3418, 0.9854, 0.2968, 0.99, 0.25, 0.9854, 0.2032, 0.9717, 0.1582, 0.9496, 0.1167, 0.9197, 0.08029, 0.8833, 0.05045, 0.8418, 0.02827, 0.7968, 0.01461, 0.75, 0.01, 0.7032, 0.01461, 0.6582, 0.02827, 0.6167, 0.05045, 0.5803, 0.08029, 0.5504, 0.1167, 0.5283, 0.1582, 0.5146, 0.2032, 0.51, 0.25, 0.5146, 0.2968, 0.5283, 0.3418, 0.5504, 0.3833, 0.5803, 0.4197, 0.6167, 0.4496, 0.6582, 0.4717, 0.7032, 0.4854])
me_cylinder_z.update()
me_cylinder_z.normals_split_custom_set([tuple(v) for v in zip(*[iter([0.09074, 0.9213, 0.3781, 0.09074, 0.9213, 0.3781, 0.09074, 0.9213, 0.3781, 0.2687, 0.8859, 0.3781, 0.2687, 0.8859, 0.3781, 0.2687, 0.8859, 0.3781, 0.4364, 0.8165, 0.3781, 0.4364, 0.8165, 0.3781, 0.4364, 0.8165, 0.3781, 0.5873, 0.7156, 0.3781, 0.5873, 0.7156, 0.3781, 0.5873, 0.7156, 0.3781, 0.7156, 0.5873, 0.3781, 0.7156, 0.5873, 0.3781, 0.7156, 0.5873, 0.3781, 0.8165, 0.4364, 0.3781, 0.8165, 0.4364, 0.3781, 0.8165, 0.4364, 0.3781, 0.8859, 0.2687, 0.3781, 0.8859, 0.2687, 0.3781, 0.8859, 0.2687, 0.3781, 0.9213, 0.09074, 0.3781, 0.9213, 0.09074, 0.3781, 0.9213, 0.09074, 0.3781, 0.9213, -0.09074, 0.3781, 0.9213, -0.09074, 0.3781, 0.9213, -0.09074, 0.3781, 0.8859, -0.2687, 0.3781, 0.8859, -0.2687, 0.3781, 0.8859, -0.2687, 0.3781, 0.8165, -0.4364, 0.3781, 0.8165, -0.4364, 0.3781, 0.8165, -0.4364, 0.3781, 0.7156, -0.5873, 0.3781, 0.7156, -0.5873, 0.3781, 0.7156, -0.5873, 0.3781, 0.5873, -0.7156, 0.3781, 0.5873, -0.7156, 0.3781, 0.5873, -0.7156, 0.3781, 0.4364, -0.8165, 0.3781, 0.4364, -0.8165, 0.3781, 0.4364, -0.8165, 0.3781, 0.2687, -0.8859, 0.3781, 0.2687, -0.8859, 0.3781, 0.2687, -0.8859, 0.3781, 0.09074, -0.9213, 0.3781, 0.09074, -0.9213, 0.3781, 0.09074, -0.9213, 0.3781, -0.09074, -0.9213, 0.3781, -0.09074, -0.9213, 0.3781, -0.09074, -0.9213, 0.3781, -0.2687, -0.8859, 0.3781, -0.2687, -0.8859, 0.3781, -0.2687, -0.8859, 0.3781, -0.4364, -0.8165, 0.3781, -0.4364, -0.8165, 0.3781, -0.4364, -0.8165, 0.3781, -0.5873, -0.7156, 0.3781, -0.5873, -0.7156, 0.3781, -0.5873, -0.7156, 0.3781, -0.7156, -0.5873, 0.3781, -0.7156, -0.5873, 0.3781, -0.7156, -0.5873, 0.3781, -0.8165, -0.4364, 0.3781, -0.8165, -0.4364, 0.3781, -0.8165, -0.4364, 0.3781, -0.8859, -0.2687, 0.3781, -0.8859, -0.2687, 0.3781, -0.8859, -0.2687, 0.3781, -0.9213, -0.09074, 0.3781, -0.9213, -0.09074, 0.3781, -0.9213, -0.09074, 0.3781, -0.9213, 0.09074, 0.3781, -0.9213, 0.09074, 0.3781, -0.9213, 0.09074, 0.3781, -0.8859, 0.2687, 0.3781, -0.8859, 0.2687, 0.3781, -0.8859, 0.2687, 0.3781, -0.8165, 0.4364, 0.3781, -0.8165, 0.4364, 0.3781, -0.8165, 0.4364, 0.3781, -0.7156, 0.5873, 0.3781, -0.7156, 0.5873, 0.3781, -0.7156, 0.5873, 0.3781, -0.5873, 0.7156, 0.3781, -0.5873, 0.7156, 0.3781, -0.5873, 0.7156, 0.3781, -0.4364, 0.8165, 0.3781, -0.4364, 0.8165, 0.3781, -0.4364, 0.8165, 0.3781, 3.562e-08, 0.0, -1.0, 3.562e-08, 0.0, -1.0, 3.562e-08, 0.0, -1.0, 3.562e-08, 0.0, -1.0, 3.562e-08, 0.0, -1.0, 3.562e-08, 0.0, -1.0, 3.562e-08, 0.0, -1.0, 3.562e-08, 0.0, -1.0, 3.562e-08, 0.0, -1.0, 3.562e-08, 0.0, -1.0, 3.562e-08, 0.0, -1.0, 3.562e-08, 0.0, -1.0, 3.562e-08, 0.0, -1.0, 3.562e-08, 0.0, -1.0, 3.562e-08, 0.0, -1.0, 3.562e-08, 0.0, -1.0, 3.562e-08, 0.0, -1.0, 3.562e-08, 0.0, -1.0, 3.562e-08, 0.0, -1.0, 3.562e-08, 0.0, -1.0, 3.562e-08, 0.0, -1.0, 3.562e-08, 0.0, -1.0, 3.562e-08, 0.0, -1.0, 3.562e-08, 0.0, -1.0, 3.562e-08, 0.0, -1.0, 3.562e-08, 0.0, -1.0, 3.562e-08, 0.0, -1.0, 3.562e-08, 0.0, -1.0, 3.562e-08, 0.0, -1.0, 3.562e-08, 0.0, -1.0, 3.562e-08, 0.0, -1.0, 3.562e-08, 0.0, -1.0, -0.2687, 0.8859, 0.3781, -0.2687, 0.8859, 0.3781, -0.2687, 0.8859, 0.3781, -0.09074, 0.9213, 0.3781, -0.09074, 0.9213, 0.3781, -0.09074, 0.9213, 0.3781, -0.09802, -0.9952, 9.492e-08, -0.09802, -0.9952, 9.492e-08, -0.09802, -0.9952, 9.492e-08, -0.09802, -0.9952, 9.492e-08, -0.2903, -0.9569, 1.092e-07, -0.2903, -0.9569, 1.092e-07, -0.2903, -0.9569, 1.092e-07, -0.2903, -0.9569, 1.092e-07, -0.4714, -0.8819, 1.197e-07, -0.4714, -0.8819, 1.197e-07, -0.4714, -0.8819, 1.197e-07, -0.4714, -0.8819, 1.197e-07, -0.6344, -0.773, 1.233e-07, -0.6344, -0.773, 1.233e-07, -0.6344, -0.773, 1.233e-07, -0.6344, -0.773, 1.233e-07, -0.773, -0.6344, 1.236e-07, -0.773, -0.6344, 1.236e-07, -0.773, -0.6344, 1.236e-07, -0.773, -0.6344, 1.236e-07, -0.8819, -0.4714, 1.192e-07, -0.8819, -0.4714, 1.192e-07, -0.8819, -0.4714, 1.192e-07, -0.8819, -0.4714, 1.192e-07, -0.9569, -0.2903, 1.098e-07, -0.9569, -0.2903, 1.098e-07, -0.9569, -0.2903, 1.098e-07, -0.9569, -0.2903, 1.098e-07, -0.9952, -0.09802, 9.61e-08, -0.9952, -0.09802, 9.61e-08, -0.9952, -0.09802, 9.61e-08, -0.9952, -0.09802, 9.61e-08, -0.9952, 0.09802, 7.897e-08, -0.9952, 0.09802, 7.897e-08, -0.9952, 0.09802, 7.897e-08, -0.9952, 0.09802, 7.897e-08, -0.9569, 0.2903, 5.87e-08, -0.9569, 0.2903, 5.87e-08, -0.9569, 0.2903, 5.87e-08, -0.9569, 0.2903, 5.87e-08, -0.8819, 0.4714, 3.597e-08, -0.8819, 0.4714, 3.597e-08, -0.8819, 0.4714, 3.597e-08, -0.8819, 0.4714, 3.597e-08, -0.773, 0.6344, 1.202e-08, -0.773, 0.6344, 1.202e-08, -0.773, 0.6344, 1.202e-08, -0.773, 0.6344, 1.202e-08, -0.6344, 0.773, -1.162e-08, -0.6344, 0.773, -1.162e-08, -0.6344, 0.773, -1.162e-08, -0.6344, 0.773, -1.162e-08, -0.4714, 0.8819, -3.562e-08, -0.4714, 0.8819, -3.562e-08, -0.4714, 0.8819, -3.562e-08, -0.4714, 0.8819, -3.562e-08, -0.2903, 0.9569, -5.961e-08, -0.2903, 0.9569, -5.961e-08, -0.2903, 0.9569, -5.961e-08, -0.2903, 0.9569, -5.961e-08, -0.09802, 0.9952, -7.92e-08, -0.09802, 0.9952, -7.92e-08, -0.09802, 0.9952, -7.92e-08, -0.09802, 0.9952, -7.92e-08, 0.09802, 0.9952, -9.492e-08, 0.09802, 0.9952, -9.492e-08, 0.09802, 0.9952, -9.492e-08, 0.09802, 0.9952, -9.492e-08, 0.2903, 0.9569, -1.092e-07, 0.2903, 0.9569, -1.092e-07, 0.2903, 0.9569, -1.092e-07, 0.2903, 0.9569, -1.092e-07, 0.4714, 0.8819, -1.183e-07, 0.4714, 0.8819, -1.183e-07, 0.4714, 0.8819, -1.183e-07, 0.4714, 0.8819, -1.183e-07, 0.6344, 0.773, -1.233e-07, 0.6344, 0.773, -1.233e-07, 0.6344, 0.773, -1.233e-07, 0.6344, 0.773, -1.233e-07, 0.773, 0.6344, -1.236e-07, 0.773, 0.6344, -1.236e-07, 0.773, 0.6344, -1.236e-07, 0.773, 0.6344, -1.236e-07, 0.8819, 0.4714, -1.192e-07, 0.8819, 0.4714, -1.192e-07, 0.8819, 0.4714, -1.192e-07, 0.8819, 0.4714, -1.192e-07, 0.9569, 0.2903, -1.097e-07, 0.9569, 0.2903, -1.097e-07, 0.9569, 0.2903, -1.097e-07, 0.9569, 0.2903, -1.097e-07, 0.9952, 0.09802, -9.609e-08, 0.9952, 0.09802, -9.609e-08, 0.9952, 0.09802, -9.609e-08, 0.9952, 0.09802, -9.609e-08, 0.9952, -0.09802, -7.897e-08, 0.9952, -0.09802, -7.897e-08, 0.9952, -0.09802, -7.897e-08, 0.9952, -0.09802, -7.897e-08, 0.9569, -0.2903, -5.862e-08, 0.9569, -0.2903, -5.862e-08, 0.9569, -0.2903, -5.862e-08, 0.9569, -0.2903, -5.862e-08, 0.8819, -0.4714, -3.597e-08, 0.8819, -0.4714, -3.597e-08, 0.8819, -0.4714, -3.597e-08, 0.8819, -0.4714, -3.597e-08, 0.773, -0.6344, -1.202e-08, 0.773, -0.6344, -1.202e-08, 0.773, -0.6344, -1.202e-08, 0.773, -0.6344, -1.202e-08, 0.6344, -0.773, 1.161e-08, 0.6344, -0.773, 1.161e-08, 0.6344, -0.773, 1.161e-08, 0.6344, -0.773, 1.161e-08, 0.4714, -0.8819, 3.708e-08, 0.4714, -0.8819, 3.708e-08, 0.4714, -0.8819, 3.708e-08, 0.4714, -0.8819, 3.708e-08, 1.545e-08, 0.0, 1.0, 1.545e-08, 0.0, 1.0, 1.545e-08, 0.0, 1.0, 1.545e-08, 0.0, 1.0, 1.545e-08, 0.0, 1.0, 1.545e-08, 0.0, 1.0, 1.545e-08, 0.0, 1.0, 1.545e-08, 0.0, 1.0, 1.545e-08, 0.0, 1.0, 1.545e-08, 0.0, 1.0, 1.545e-08, 0.0, 1.0, 1.545e-08, 0.0, 1.0, 1.545e-08, 0.0, 1.0, 1.545e-08, 0.0, 1.0, 1.545e-08, 0.0, 1.0, 1.545e-08, 0.0, 1.0, 1.545e-08, 0.0, 1.0, 1.545e-08, 0.0, 1.0, 1.545e-08, 0.0, 1.0, 1.545e-08, 0.0, 1.0, 1.545e-08, 0.0, 1.0, 1.545e-08, 0.0, 1.0, 1.545e-08, 0.0, 1.0, 1.545e-08, 0.0, 1.0, 1.545e-08, 0.0, 1.0, 1.545e-08, 0.0, 1.0, 1.545e-08, 0.0, 1.0, 1.545e-08, 0.0, 1.0, 1.545e-08, 0.0, 1.0, 1.545e-08, 0.0, 1.0, 1.545e-08, 0.0, 1.0, 1.545e-08, 0.0, 1.0, 0.2903, -0.9569, 5.814e-08, 0.2903, -0.9569, 5.814e-08, 0.2903, -0.9569, 5.814e-08, 0.2903, -0.9569, 5.814e-08, 0.09802, -0.9952, 7.919e-08, 0.09802, -0.9952, 7.919e-08, 0.09802, -0.9952, 7.919e-08, 0.09802, -0.9952, 7.919e-08, 2.472e-07, 0.0, -1.0, 2.472e-07, 0.0, -1.0, 2.472e-07, 0.0, -1.0, 2.472e-07, 0.0, -1.0, 2.472e-07, 0.0, -1.0, 2.472e-07, 0.0, -1.0, 2.472e-07, 0.0, -1.0, 2.472e-07, 0.0, -1.0, 2.472e-07, 0.0, -1.0, 2.472e-07, 0.0, -1.0, 2.472e-07, 0.0, -1.0, 2.472e-07, 0.0, -1.0, 2.472e-07, 0.0, -1.0, 2.472e-07, 0.0, -1.0, 2.472e-07, 0.0, -1.0, 2.472e-07, 0.0, -1.0, 2.472e-07, 0.0, -1.0, 2.472e-07, 0.0, -1.0, 2.472e-07, 0.0, -1.0, 2.472e-07, 0.0, -1.0, 2.472e-07, 0.0, -1.0, 2.472e-07, 0.0, -1.0, 2.472e-07, 0.0, -1.0, 2.472e-07, 0.0, -1.0, 2.472e-07, 0.0, -1.0, 2.472e-07, 0.0, -1.0, 2.472e-07, 0.0, -1.0, 2.472e-07, 0.0, -1.0, 2.472e-07, 0.0, -1.0, 2.472e-07, 0.0, -1.0, 2.472e-07, 0.0, -1.0, 2.472e-07, 0.0, -1.0])] * 3)])
me_cylinder_y = bpy.data.meshes.new('Cylinder_y')
me_cylinder_y.from_pydata([(-0.01064, -0.5926, 1.296e-08), (-0.01064, 0.0004116, -1.296e-08), (-0.01043, -0.5926, -0.002075), (-0.01043, 0.0004116, -0.002075), (-0.009828, -0.5926, -0.004071), (-0.009828, 0.0004116, -0.004071), (-0.008845, -0.5926, -0.00591), (-0.008845, 0.0004116, -0.00591), (-0.007522, -0.5926, -0.007522), (-0.007522, 0.0004116, -0.007522), (-0.00591, -0.5926, -0.008845), (-0.00591, 0.0004116, -0.008845), (-0.004071, -0.5926, -0.009828), (-0.004071, 0.0004116, -0.009828), (-0.002075, -0.5926, -0.01043), (-0.002075, 0.0004116, -0.01043), (1.296e-08, -0.5926, -0.01064), (-1.296e-08, 0.0004116, -0.01064), (0.002075, -0.5926, -0.01043), (0.002075, 0.0004116, -0.01043), (0.004071, -0.5926, -0.009828), (0.004071, 0.0004116, -0.009828), (0.00591, -0.5926, -0.008845), (0.00591, 0.0004116, -0.008845), (0.007522, -0.5926, -0.007522), (0.007522, 0.0004116, -0.007522), (0.008845, -0.5926, -0.00591), (0.008845, 0.0004116, -0.00591), (0.009828, -0.5926, -0.004071), (0.009828, 0.0004116, -0.004071), (0.01043, -0.5926, -0.002075), (0.01043, 0.0004116, -0.002075), (0.01064, -0.5926, 1.296e-08), (0.01064, 0.0004116, -1.296e-08), (0.01043, -0.5926, 0.002075), (0.01043, 0.0004116, 0.002075), (0.009828, -0.5926, 0.004071), (0.009828, 0.0004116, 0.004071), (0.008845, -0.5926, 0.00591), (0.008845, 0.0004116, 0.00591), (0.007522, -0.5926, 0.007522), (0.007522, 0.0004116, 0.007522), (0.00591, -0.5926, 0.008845), (0.00591, 0.0004116, 0.008845), (0.004071, -0.5926, 0.009828), (0.004071, 0.0004116, 0.009828), (0.002075, -0.5926, 0.01043), (0.002075, 0.0004116, 0.01043), (1.296e-08, -0.5926, 0.01064), (-1.296e-08, 0.0004116, 0.01064), (-0.002075, -0.5926, 0.01043), (-0.002075, 0.0004116, 0.01043), (-0.004071, -0.5926, 0.009828), (-0.004071, 0.0004116, 0.009828), (-0.00591, -0.5926, 0.008845), (-0.00591, 0.0004116, 0.008845), (-0.007522, -0.5926, 0.007522), (-0.007522, 0.0004116, 0.007522), (-0.008845, -0.5926, 0.00591), (-0.008845, 0.0004116, 0.00591), (-0.009828, -0.5926, 0.004071), (-0.009828, 0.0004116, 0.004071), (-0.01043, -0.5926, 0.002075), (-0.01043, 0.0004116, 0.002075), (0.0, -0.5912, 0.0214), (0.004176, -0.5912, 0.02099), (0.008191, -0.5912, 0.01977), (0.01189, -0.5912, 0.0178), (0.01513, -0.5912, 0.01513), (0.0178, -0.5912, 0.01189), (0.01977, -0.5912, 0.008191), (0.02099, -0.5912, 0.004176), (0.0214, -0.5912, 1.14e-09), (0.02099, -0.5912, -0.004176), (0.01977, -0.5912, -0.008191), (0.0178, -0.5912, -0.01189), (0.01513, -0.5912, -0.01513), (0.01189, -0.5912, -0.0178), (0.008191, -0.5912, -0.01977), (0.004176, -0.5912, -0.02099), (0.0, -0.5912, -0.0214), (-0.004176, -0.5912, -0.02099), (-0.008191, -0.5912, -0.01977), (-0.01189, -0.5912, -0.0178), (-0.01513, -0.5912, -0.01513), (-0.0178, -0.5912, -0.01189), (-0.01977, -0.5912, -0.008191), (-0.02099, -0.5912, -0.004176), (-0.0214, -0.5912, 1.14e-09), (-0.02099, -0.5912, 0.004176), (-0.01977, -0.5912, 0.008191), (-0.0178, -0.5912, 0.01189), (-0.01513, -0.5912, 0.01513), (-0.01189, -0.5912, 0.0178), (-0.008191, -0.5912, 0.01977), (-0.004176, -0.5912, 0.02099), (0.0, -0.6433, -1.14e-09)], [], [(0, 1, 3, 2), (2, 3, 5, 4), (4, 5, 7, 6), (6, 7, 9, 8), (8, 9, 11, 10), (10, 11, 13, 12), (12, 13, 15, 14), (14, 15, 17, 16), (16, 17, 19, 18), (18, 19, 21, 20), (20, 21, 23, 22), (22, 23, 25, 24), (24, 25, 27, 26), (26, 27, 29, 28), (28, 29, 31, 30), (30, 31, 33, 32), (32, 33, 35, 34), (34, 35, 37, 36), (36, 37, 39, 38), (38, 39, 41, 40), (40, 41, 43, 42), (42, 43, 45, 44), (44, 45, 47, 46), (46, 47, 49, 48), (48, 49, 51, 50), (50, 51, 53, 52), (52, 53, 55, 54), (54, 55, 57, 56), (56, 57, 59, 58), (58, 59, 61, 60), (3, 1, 63, 61, 59, 57, 55, 53, 51, 49, 47, 45, 43, 41, 39, 37, 35, 33, 31, 29, 27, 25, 23, 21, 19, 17, 15, 13, 11, 9, 7, 5), (60, 61, 63, 62), (62, 63, 1, 0), (0, 2, 4, 6, 8, 10, 12, 14, 16, 18, 20, 22, 24, 26, 28, 30, 32, 34, 36, 38, 40, 42, 44, 46, 48, 50, 52, 54, 56, 58, 60, 62), (64, 96, 65), (65, 96, 66), (66, 96, 67), (67, 96, 68), (68, 96, 69), (69, 96, 70), (70, 96, 71), (71, 96, 72), (72, 96, 73), (73, 96, 74), (74, 96, 75), (75, 96, 76), (76, 96, 77), (77, 96, 78), (78, 96, 79), (79, 96, 80), (80, 96, 81), (81, 96, 82), (82, 96, 83), (83, 96, 84), (84, 96, 85), (85, 96, 86), (86, 96, 87), (87, 96, 88), (88, 96, 89), (89, 96, 90), (90, 96, 91), (91, 96, 92), (92, 96, 93), (93, 96, 94), (64, 65, 66, 67, 68, 69, 70, 71, 72, 73, 74, 75, 76, 77, 78, 79, 80, 81, 82, 83, 84, 85, 86, 87, 88, 89, 90, 91, 92, 93, 94, 95), (94, 96, 95), (95, 96, 64)])
me_cylinder_y.polygons.foreach_set('use_smooth', [True] * 67)
_k = set([(0, 1), (0, 2), (0, 62), (1, 3), (1, 63), (2, 3), (2, 4), (3, 5), (4, 5), (4, 6), (5, 7), (6, 7), (6, 8), (7, 9), (8, 9), (8, 10), (9, 11), (10, 11), (10, 12), (11, 13), (12, 13), (12, 14), (13, 15), (14, 15), (14, 16), (15, 17), (16, 17), (16, 18), (17, 19), (18, 19), (18, 20), (19, 21), (20, 21), (20, 22), (21, 23), (22, 23), (22, 24), (23, 25), (24, 25), (24, 26), (25, 27), (26, 27), (26, 28), (27, 29), (28, 29), (28, 30), (29, 31), (30, 31), (30, 32), (31, 33), (32, 33), (32, 34), (33, 35), (34, 35), (34, 36), (35, 37), (36, 37), (36, 38), (37, 39), (38, 39), (38, 40), (39, 41), (40, 41), (40, 42), (41, 43), (42, 43), (42, 44), (43, 45), (44, 45), (44, 46), (45, 47), (46, 47), (46, 48), (47, 49), (48, 49), (48, 50), (49, 51), (50, 51), (50, 52), (51, 53), (52, 53), (52, 54), (53, 55), (54, 55), (54, 56), (55, 57), (56, 57), (56, 58), (57, 59), (58, 59), (58, 60), (59, 61), (60, 61), (60, 62), (61, 63), (62, 63), (64, 65), (64, 95), (64, 96), (65, 66), (65, 96), (66, 67), (66, 96), (67, 68), (67, 96), (68, 69), (68, 96), (69, 70), (69, 96), (70, 71), (70, 96), (71, 72), (71, 96), (72, 73), (72, 96), (73, 74), (73, 96), (74, 75), (74, 96), (75, 76), (75, 96), (76, 77), (76, 96), (77, 78), (77, 96), (78, 79), (78, 96), (79, 80), (79, 96), (80, 81), (80, 96), (81, 82), (81, 96), (82, 83), (82, 96), (83, 84), (83, 96), (84, 85), (84, 96), (85, 86), (85, 96), (86, 87), (86, 96), (87, 88), (87, 96), (88, 89), (88, 96), (89, 90), (89, 96), (90, 91), (90, 96), (91, 92), (91, 96), (92, 93), (92, 96), (93, 94), (93, 96), (94, 95), (94, 96), (95, 96)])
me_cylinder_y.attributes.new('sharp_edge', 'BOOLEAN', 'EDGE').data.foreach_set('value', [ (min(e.vertices), max(e.vertices)) in _k for e in me_cylinder_y.edges])
_uv = me_cylinder_y.uv_layers.new(name='UVMap')
_uv.uv.foreach_set('vector', [1.0, 0.5, 1.0, 1.0, 0.9688, 1.0, 0.9688, 0.5, 0.9688, 0.5, 0.9688, 1.0, 0.9375, 1.0, 0.9375, 0.5, 0.9375, 0.5, 0.9375, 1.0, 0.9062, 1.0, 0.9062, 0.5, 0.9062, 0.5, 0.9062, 1.0, 0.875, 1.0, 0.875, 0.5, 0.875, 0.5, 0.875, 1.0, 0.8438, 1.0, 0.8438, 0.5, 0.8438, 0.5, 0.8438, 1.0, 0.8125, 1.0, 0.8125, 0.5, 0.8125, 0.5, 0.8125, 1.0, 0.7812, 1.0, 0.7812, 0.5, 0.7812, 0.5, 0.7812, 1.0, 0.75, 1.0, 0.75, 0.5, 0.75, 0.5, 0.75, 1.0, 0.7188, 1.0, 0.7188, 0.5, 0.7188, 0.5, 0.7188, 1.0, 0.6875, 1.0, 0.6875, 0.5, 0.6875, 0.5, 0.6875, 1.0, 0.6562, 1.0, 0.6562, 0.5, 0.6562, 0.5, 0.6562, 1.0, 0.625, 1.0, 0.625, 0.5, 0.625, 0.5, 0.625, 1.0, 0.5938, 1.0, 0.5938, 0.5, 0.5938, 0.5, 0.5938, 1.0, 0.5625, 1.0, 0.5625, 0.5, 0.5625, 0.5, 0.5625, 1.0, 0.5312, 1.0, 0.5312, 0.5, 0.5312, 0.5, 0.5312, 1.0, 0.5, 1.0, 0.5, 0.5, 0.5, 0.5, 0.5, 1.0, 0.4688, 1.0, 0.4688, 0.5, 0.4688, 0.5, 0.4688, 1.0, 0.4375, 1.0, 0.4375, 0.5, 0.4375, 0.5, 0.4375, 1.0, 0.4062, 1.0, 0.4062, 0.5, 0.4062, 0.5, 0.4062, 1.0, 0.375, 1.0, 0.375, 0.5, 0.375, 0.5, 0.375, 1.0, 0.3438, 1.0, 0.3438, 0.5, 0.3438, 0.5, 0.3438, 1.0, 0.3125, 1.0, 0.3125, 0.5, 0.3125, 0.5, 0.3125, 1.0, 0.2812, 1.0, 0.2812, 0.5, 0.2812, 0.5, 0.2812, 1.0, 0.25, 1.0, 0.25, 0.5, 0.25, 0.5, 0.25, 1.0, 0.2188, 1.0, 0.2188, 0.5, 0.2188, 0.5, 0.2188, 1.0, 0.1875, 1.0, 0.1875, 0.5, 0.1875, 0.5, 0.1875, 1.0, 0.1562, 1.0, 0.1562, 0.5, 0.1562, 0.5, 0.1562, 1.0, 0.125, 1.0, 0.125, 0.5, 0.125, 0.5, 0.125, 1.0, 0.09375, 1.0, 0.09375, 0.5, 0.09375, 0.5, 0.09375, 1.0, 0.0625, 1.0, 0.0625, 0.5, 0.2968, 0.4854, 0.25, 0.49, 0.2032, 0.4854, 0.1582, 0.4717, 0.1167, 0.4496, 0.08029, 0.4197, 0.05045, 0.3833, 0.02827, 0.3418, 0.01461, 0.2968, 0.01, 0.25, 0.01461, 0.2032, 0.02827, 0.1582, 0.05045, 0.1167, 0.08029, 0.08029, 0.1167, 0.05045, 0.1582, 0.02827, 0.2032, 0.01461, 0.25, 0.01, 0.2968, 0.01461, 0.3418, 0.02827, 0.3833, 0.05045, 0.4197, 0.08029, 0.4496, 0.1167, 0.4717, 0.1582, 0.4854, 0.2032, 0.49, 0.25, 0.4854, 0.2968, 0.4717, 0.3418, 0.4496, 0.3833, 0.4197, 0.4197, 0.3833, 0.4496, 0.3418, 0.4717, 0.0625, 0.5, 0.0625, 1.0, 0.03125, 1.0, 0.03125, 0.5, 0.03125, 0.5, 0.03125, 1.0, 0.0, 1.0, 0.0, 0.5, 0.75, 0.49, 0.7968, 0.4854, 0.8418, 0.4717, 0.8833, 0.4496, 0.9197, 0.4197, 0.9496, 0.3833, 0.9717, 0.3418, 0.9854, 0.2968, 0.99, 0.25, 0.9854, 0.2032, 0.9717, 0.1582, 0.9496, 0.1167, 0.9197, 0.08029, 0.8833, 0.05045, 0.8418, 0.02827, 0.7968, 0.01461, 0.75, 0.01, 0.7032, 0.01461, 0.6582, 0.02827, 0.6167, 0.05045, 0.5803, 0.08029, 0.5504, 0.1167, 0.5283, 0.1582, 0.5146, 0.2032, 0.51, 0.25, 0.5146, 0.2968, 0.5283, 0.3418, 0.5504, 0.3833, 0.5803, 0.4197, 0.6167, 0.4496, 0.6582, 0.4717, 0.7032, 0.4854, 0.25, 0.49, 0.25, 0.25, 0.2968, 0.4854, 0.2968, 0.4854, 0.25, 0.25, 0.3418, 0.4717, 0.3418, 0.4717, 0.25, 0.25, 0.3833, 0.4496, 0.3833, 0.4496, 0.25, 0.25, 0.4197, 0.4197, 0.4197, 0.4197, 0.25, 0.25, 0.4496, 0.3833, 0.4496, 0.3833, 0.25, 0.25, 0.4717, 0.3418, 0.4717, 0.3418, 0.25, 0.25, 0.4854, 0.2968, 0.4854, 0.2968, 0.25, 0.25, 0.49, 0.25, 0.49, 0.25, 0.25, 0.25, 0.4854, 0.2032, 0.4854, 0.2032, 0.25, 0.25, 0.4717, 0.1582, 0.4717, 0.1582, 0.25, 0.25, 0.4496, 0.1167, 0.4496, 0.1167, 0.25, 0.25, 0.4197, 0.08029, 0.4197, 0.08029, 0.25, 0.25, 0.3833, 0.05045, 0.3833, 0.05045, 0.25, 0.25, 0.3418, 0.02827, 0.3418, 0.02827, 0.25, 0.25, 0.2968, 0.01461, 0.2968, 0.01461, 0.25, 0.25, 0.25, 0.01, 0.25, 0.01, 0.25, 0.25, 0.2032, 0.01461, 0.2032, 0.01461, 0.25, 0.25, 0.1582, 0.02827, 0.1582, 0.02827, 0.25, 0.25, 0.1167, 0.05045, 0.1167, 0.05045, 0.25, 0.25, 0.08029, 0.08029, 0.08029, 0.08029, 0.25, 0.25, 0.05045, 0.1167, 0.05045, 0.1167, 0.25, 0.25, 0.02827, 0.1582, 0.02827, 0.1582, 0.25, 0.25, 0.01461, 0.2032, 0.01461, 0.2032, 0.25, 0.25, 0.01, 0.25, 0.01, 0.25, 0.25, 0.25, 0.01461, 0.2968, 0.01461, 0.2968, 0.25, 0.25, 0.02827, 0.3418, 0.02827, 0.3418, 0.25, 0.25, 0.05045, 0.3833, 0.05045, 0.3833, 0.25, 0.25, 0.08029, 0.4197, 0.08029, 0.4197, 0.25, 0.25, 0.1167, 0.4496, 0.1167, 0.4496, 0.25, 0.25, 0.1582, 0.4717, 0.75, 0.49, 0.7968, 0.4854, 0.8418, 0.4717, 0.8833, 0.4496, 0.9197, 0.4197, 0.9496, 0.3833, 0.9717, 0.3418, 0.9854, 0.2968, 0.99, 0.25, 0.9854, 0.2032, 0.9717, 0.1582, 0.9496, 0.1167, 0.9197, 0.08029, 0.8833, 0.05045, 0.8418, 0.02827, 0.7968, 0.01461, 0.75, 0.01, 0.7032, 0.01461, 0.6582, 0.02827, 0.6167, 0.05045, 0.5803, 0.08029, 0.5504, 0.1167, 0.5283, 0.1582, 0.5146, 0.2032, 0.51, 0.25, 0.5146, 0.2968, 0.5283, 0.3418, 0.5504, 0.3833, 0.5803, 0.4197, 0.6167, 0.4496, 0.6582, 0.4717, 0.7032, 0.4854, 0.1582, 0.4717, 0.25, 0.25, 0.2032, 0.4854, 0.2032, 0.4854, 0.25, 0.25, 0.25, 0.49])
me_cylinder_y.update()
me_cylinder_y.normals_split_custom_set([tuple(v) for v in zip(*[iter([-0.9952, -4.77e-08, -0.09802, -0.9952, -4.77e-08, -0.09802, -0.9952, -4.77e-08, -0.09802, -0.9952, -4.77e-08, -0.09802, -0.9569, -5.605e-08, -0.2903, -0.9569, -5.605e-08, -0.2903, -0.9569, -5.605e-08, -0.2903, -0.9569, -5.605e-08, -0.2903, -0.8819, -5.913e-08, -0.4714, -0.8819, -5.913e-08, -0.4714, -0.8819, -5.913e-08, -0.4714, -0.8819, -5.913e-08, -0.4714, -0.773, -6.276e-08, -0.6344, -0.773, -6.276e-08, -0.6344, -0.773, -6.276e-08, -0.6344, -0.773, -6.276e-08, -0.6344, -0.6344, -6.219e-08, -0.773, -0.6344, -6.219e-08, -0.773, -0.6344, -6.219e-08, -0.773, -0.6344, -6.219e-08, -0.773, -0.4714, -5.941e-08, -0.8819, -0.4714, -5.941e-08, -0.8819, -0.4714, -5.941e-08, -0.8819, -0.4714, -5.941e-08, -0.8819, -0.2903, -5.488e-08, -0.9569, -0.2903, -5.488e-08, -0.9569, -0.2903, -5.488e-08, -0.9569, -0.2903, -5.488e-08, -0.9569, -0.09802, -4.807e-08, -0.9952, -0.09802, -4.807e-08, -0.9952, -0.09802, -4.807e-08, -0.9952, -0.09802, -4.807e-08, -0.9952, 0.09802, -3.946e-08, -0.9952, 0.09802, -3.946e-08, -0.9952, 0.09802, -3.946e-08, -0.9952, 0.09802, -3.946e-08, -0.9952, 0.2903, -2.931e-08, -0.9569, 0.2903, -2.931e-08, -0.9569, 0.2903, -2.931e-08, -0.9569, 0.2903, -2.931e-08, -0.9569, 0.4714, -1.835e-08, -0.8819, 0.4714, -1.835e-08, -0.8819, 0.4714, -1.835e-08, -0.8819, 0.4714, -1.835e-08, -0.8819, 0.6344, -6.379e-09, -0.773, 0.6344, -6.379e-09, -0.773, 0.6344, -6.379e-09, -0.773, 0.6344, -6.379e-09, -0.773, 0.773, 6.911e-09, -0.6344, 0.773, 6.911e-09, -0.6344, 0.773, 6.911e-09, -0.6344, 0.773, 6.911e-09, -0.6344, 0.8819, 1.781e-08, -0.4714, 0.8819, 1.781e-08, -0.4714, 0.8819, 1.781e-08, -0.4714, 0.8819, 1.781e-08, -0.4714, 0.9569, 3.005e-08, -0.2903, 0.9569, 3.005e-08, -0.2903, 0.9569, 3.005e-08, -0.2903, 0.9569, 3.005e-08, -0.2903, 0.9952, 4.18e-08, -0.09802, 0.9952, 4.18e-08, -0.09802, 0.9952, 4.18e-08, -0.09802, 0.9952, 4.18e-08, -0.09802, 0.9952, 4.77e-08, 0.09802, 0.9952, 4.77e-08, 0.09802, 0.9952, 4.77e-08, 0.09802, 0.9952, 4.77e-08, 0.09802, 0.9569, 5.605e-08, 0.2903, 0.9569, 5.605e-08, 0.2903, 0.9569, 5.605e-08, 0.2903, 0.9569, 5.605e-08, 0.2903, 0.8819, 5.913e-08, 0.4714, 0.8819, 5.913e-08, 0.4714, 0.8819, 5.913e-08, 0.4714, 0.8819, 5.913e-08, 0.4714, 0.773, 6.276e-08, 0.6344, 0.773, 6.276e-08, 0.6344, 0.773, 6.276e-08, 0.6344, 0.773, 6.276e-08, 0.6344, 0.6344, 6.219e-08, 0.773, 0.6344, 6.219e-08, 0.773, 0.6344, 6.219e-08, 0.773, 0.6344, 6.219e-08, 0.773, 0.4714, 5.941e-08, 0.8819, 0.4714, 5.941e-08, 0.8819, 0.4714, 5.941e-08, 0.8819, 0.4714, 5.941e-08, 0.8819, 0.2903, 5.488e-08, 0.9569, 0.2903, 5.488e-08, 0.9569, 0.2903, 5.488e-08, 0.9569, 0.2903, 5.488e-08, 0.9569, 0.09802, 4.807e-08, 0.9952, 0.09802, 4.807e-08, 0.9952, 0.09802, 4.807e-08, 0.9952, 0.09802, 4.807e-08, 0.9952, -0.09802, 3.946e-08, 0.9952, -0.09802, 3.946e-08, 0.9952, -0.09802, 3.946e-08, 0.9952, -0.09802, 3.946e-08, 0.9952, -0.2903, 2.931e-08, 0.9569, -0.2903, 2.931e-08, 0.9569, -0.2903, 2.931e-08, 0.9569, -0.2903, 2.931e-08, 0.9569, -0.4714, 1.835e-08, 0.8819, -0.4714, 1.835e-08, 0.8819, -0.4714, 1.835e-08, 0.8819, -0.4714, 1.835e-08, 0.8819, -0.6344, 6.379e-09, 0.773, -0.6344, 6.379e-09, 0.773, -0.6344, 6.379e-09, 0.773, -0.6344, 6.379e-09, 0.773, -0.773, -6.911e-09, 0.6344, -0.773, -6.911e-09, 0.6344, -0.773, -6.911e-09, 0.6344, -0.773, -6.911e-09, 0.6344, -0.8819, -1.781e-08, 0.4714, -0.8819, -1.781e-08, 0.4714, -0.8819, -1.781e-08, 0.4714, -0.8819, -1.781e-08, 0.4714, 0.0, 1.0, 4.023e-09, 0.0, 1.0, 4.023e-09, 0.0, 1.0, 4.023e-09, 0.0, 1.0, 4.023e-09, 0.0, 1.0, 4.023e-09, 0.0, 1.0, 4.023e-09, 0.0, 1.0, 4.023e-09, 0.0, 1.0, 4.023e-09, 0.0, 1.0, 4.023e-09, 0.0, 1.0, 4.023e-09, 0.0, 1.0, 4.023e-09, 0.0, 1.0, 4.023e-09, 0.0, 1.0, 4.023e-09, 0.0, 1.0, 4.023e-09, 0.0, 1.0, 4.023e-09, 0.0, 1.0, 4.023e-09, 0.0, 1.0, 4.023e-09, 0.0, 1.0, 4.023e-09, 0.0, 1.0, 4.023e-09, 0.0, 1.0, 4.023e-09, 0.0, 1.0, 4.023e-09, 0.0, 1.0, 4.023e-09, 0.0, 1.0, 4.023e-09, 0.0, 1.0, 4.023e-09, 0.0, 1.0, 4.023e-09, 0.0, 1.0, 4.023e-09, 0.0, 1.0, 4.023e-09, 0.0, 1.0, 4.023e-09, 0.0, 1.0, 4.023e-09, 0.0, 1.0, 4.023e-09, 0.0, 1.0, 4.023e-09, 0.0, 1.0, 4.023e-09, -0.9569, -3.005e-08, 0.2903, -0.9569, -3.005e-08, 0.2903, -0.9569, -3.005e-08, 0.2903, -0.9569, -3.005e-08, 0.2903, -0.9952, -4.18e-08, 0.09802, -0.9952, -4.18e-08, 0.09802, -0.9952, -4.18e-08, 0.09802, -0.9952, -4.18e-08, 0.09802, 0.0, -1.0, -2.142e-06, 0.0, -1.0, -2.142e-06, 0.0, -1.0, -2.142e-06, 0.0, -1.0, -2.142e-06, 0.0, -1.0, -2.142e-06, 0.0, -1.0, -2.142e-06, 0.0, -1.0, -2.142e-06, 0.0, -1.0, -2.142e-06, 0.0, -1.0, -2.142e-06, 0.0, -1.0, -2.142e-06, 0.0, -1.0, -2.142e-06, 0.0, -1.0, -2.142e-06, 0.0, -1.0, -2.142e-06, 0.0, -1.0, -2.142e-06, 0.0, -1.0, -2.142e-06, 0.0, -1.0, -2.142e-06, 0.0, -1.0, -2.142e-06, 0.0, -1.0, -2.142e-06, 0.0, -1.0, -2.142e-06, 0.0, -1.0, -2.142e-06, 0.0, -1.0, -2.142e-06, 0.0, -1.0, -2.142e-06, 0.0, -1.0, -2.142e-06, 0.0, -1.0, -2.142e-06, 0.0, -1.0, -2.142e-06, 0.0, -1.0, -2.142e-06, 0.0, -1.0, -2.142e-06, 0.0, -1.0, -2.142e-06, 0.0, -1.0, -2.142e-06, 0.0, -1.0, -2.142e-06, 0.0, -1.0, -2.142e-06, 0.0, -1.0, -2.142e-06, 0.09075, -0.3781, 0.9213, 0.09075, -0.3781, 0.9213, 0.09075, -0.3781, 0.9213, 0.2687, -0.3781, 0.8859, 0.2687, -0.3781, 0.8859, 0.2687, -0.3781, 0.8859, 0.4364, -0.3781, 0.8164, 0.4364, -0.3781, 0.8164, 0.4364, -0.3781, 0.8164, 0.5873, -0.3781, 0.7156, 0.5873, -0.3781, 0.7156, 0.5873, -0.3781, 0.7156, 0.7156, -0.3781, 0.5873, 0.7156, -0.3781, 0.5873, 0.7156, -0.3781, 0.5873, 0.8165, -0.3781, 0.4364, 0.8165, -0.3781, 0.4364, 0.8165, -0.3781, 0.4364, 0.8859, -0.3781, 0.2687, 0.8859, -0.3781, 0.2687, 0.8859, -0.3781, 0.2687, 0.9213, -0.3781, 0.09074, 0.9213, -0.3781, 0.09074, 0.9213, -0.3781, 0.09074, 0.9213, -0.3781, -0.09074, 0.9213, -0.3781, -0.09074, 0.9213, -0.3781, -0.09074, 0.8859, -0.3781, -0.2687, 0.8859, -0.3781, -0.2687, 0.8859, -0.3781, -0.2687, 0.8165, -0.3781, -0.4364, 0.8165, -0.3781, -0.4364, 0.8165, -0.3781, -0.4364, 0.7156, -0.3781, -0.5873, 0.7156, -0.3781, -0.5873, 0.7156, -0.3781, -0.5873, 0.5873, -0.3781, -0.7156, 0.5873, -0.3781, -0.7156, 0.5873, -0.3781, -0.7156, 0.4364, -0.3781, -0.8164, 0.4364, -0.3781, -0.8164, 0.4364, -0.3781, -0.8164, 0.2687, -0.3781, -0.8859, 0.2687, -0.3781, -0.8859, 0.2687, -0.3781, -0.8859, 0.09074, -0.3781, -0.9213, 0.09074, -0.3781, -0.9213, 0.09074, -0.3781, -0.9213, -0.09074, -0.3781, -0.9213, -0.09074, -0.3781, -0.9213, -0.09074, -0.3781, -0.9213, -0.2687, -0.3781, -0.8859, -0.2687, -0.3781, -0.8859, -0.2687, -0.3781, -0.8859, -0.4364, -0.3781, -0.8164, -0.4364, -0.3781, -0.8164, -0.4364, -0.3781, -0.8164, -0.5873, -0.3781, -0.7156, -0.5873, -0.3781, -0.7156, -0.5873, -0.3781, -0.7156, -0.7156, -0.3781, -0.5873, -0.7156, -0.3781, -0.5873, -0.7156, -0.3781, -0.5873, -0.8165, -0.3781, -0.4364, -0.8165, -0.3781, -0.4364, -0.8165, -0.3781, -0.4364, -0.8859, -0.3781, -0.2687, -0.8859, -0.3781, -0.2687, -0.8859, -0.3781, -0.2687, -0.9213, -0.3781, -0.09074, -0.9213, -0.3781, -0.09074, -0.9213, -0.3781, -0.09074, -0.9213, -0.3781, 0.09074, -0.9213, -0.3781, 0.09074, -0.9213, -0.3781, 0.09074, -0.8859, -0.3781, 0.2687, -0.8859, -0.3781, 0.2687, -0.8859, -0.3781, 0.2687, -0.8165, -0.3781, 0.4364, -0.8165, -0.3781, 0.4364, -0.8165, -0.3781, 0.4364, -0.7156, -0.3781, 0.5873, -0.7156, -0.3781, 0.5873, -0.7156, -0.3781, 0.5873, -0.5873, -0.3781, 0.7156, -0.5873, -0.3781, 0.7156, -0.5873, -0.3781, 0.7156, -0.4364, -0.3781, 0.8164, -0.4364, -0.3781, 0.8164, -0.4364, -0.3781, 0.8164, 0.0, 1.0, 8.141e-07, 0.0, 1.0, 8.141e-07, 0.0, 1.0, 8.141e-07, 0.0, 1.0, 8.141e-07, 0.0, 1.0, 8.141e-07, 0.0, 1.0, 8.141e-07, 0.0, 1.0, 8.141e-07, 0.0, 1.0, 8.141e-07, 0.0, 1.0, 8.141e-07, 0.0, 1.0, 8.141e-07, 0.0, 1.0, 8.141e-07, 0.0, 1.0, 8.141e-07, 0.0, 1.0, 8.141e-07, 0.0, 1.0, 8.141e-07, 0.0, 1.0, 8.141e-07, 0.0, 1.0, 8.141e-07, 0.0, 1.0, 8.141e-07, 0.0, 1.0, 8.141e-07, 0.0, 1.0, 8.141e-07, 0.0, 1.0, 8.141e-07, 0.0, 1.0, 8.141e-07, 0.0, 1.0, 8.141e-07, 0.0, 1.0, 8.141e-07, 0.0, 1.0, 8.141e-07, 0.0, 1.0, 8.141e-07, 0.0, 1.0, 8.141e-07, 0.0, 1.0, 8.141e-07, 0.0, 1.0, 8.141e-07, 0.0, 1.0, 8.141e-07, 0.0, 1.0, 8.141e-07, 0.0, 1.0, 8.141e-07, 0.0, 1.0, 8.141e-07, -0.2687, -0.3781, 0.8859, -0.2687, -0.3781, 0.8859, -0.2687, -0.3781, 0.8859, -0.09075, -0.3781, 0.9213, -0.09075, -0.3781, 0.9213, -0.09075, -0.3781, 0.9213])] * 3)])
me_cube = bpy.data.meshes.new('Cube')
me_cube.from_pydata([(-0.03045, -0.03045, -0.03045), (-0.03045, -0.03045, 0.03045), (-0.03045, 0.03045, -0.03045), (-0.03045, 0.03045, 0.03045), (0.03045, -0.03045, -0.03045), (0.03045, -0.03045, 0.03045), (0.03045, 0.03045, -0.03045), (0.03045, 0.03045, 0.03045)], [], [(0, 1, 3, 2), (2, 3, 7, 6), (6, 7, 5, 4), (4, 5, 1, 0), (2, 6, 4, 0), (7, 3, 1, 5)])
me_cube.polygons.foreach_set('use_smooth', [True] * 6)
_k = set([(0, 1), (0, 2), (0, 4), (1, 3), (1, 5), (2, 3), (2, 6), (3, 7), (4, 5), (4, 6), (5, 7), (6, 7)])
me_cube.attributes.new('sharp_edge', 'BOOLEAN', 'EDGE').data.foreach_set('value', [ (min(e.vertices), max(e.vertices)) in _k for e in me_cube.edges])
_uv = me_cube.uv_layers.new(name='UVMap')
_uv.uv.foreach_set('vector', [0.375, 0.0, 0.625, 0.0, 0.625, 0.25, 0.375, 0.25, 0.375, 0.25, 0.625, 0.25, 0.625, 0.5, 0.375, 0.5, 0.375, 0.5, 0.625, 0.5, 0.625, 0.75, 0.375, 0.75, 0.375, 0.75, 0.625, 0.75, 0.625, 1.0, 0.375, 1.0, 0.125, 0.5, 0.375, 0.5, 0.375, 0.75, 0.125, 0.75, 0.625, 0.5, 0.875, 0.5, 0.875, 0.75, 0.625, 0.75])
me_cube.update()
me_cube.normals_split_custom_set([tuple(v) for v in zip(*[iter([-1.0, 0.0, 0.0, -1.0, 0.0, 0.0, -1.0, 0.0, 0.0, -1.0, 0.0, 0.0, 0.0, 1.0, 0.0, 0.0, 1.0, 0.0, 0.0, 1.0, 0.0, 0.0, 1.0, 0.0, 1.0, 0.0, 0.0, 1.0, 0.0, 0.0, 1.0, 0.0, 0.0, 1.0, 0.0, 0.0, 0.0, -1.0, 0.0, 0.0, -1.0, 0.0, 0.0, -1.0, 0.0, 0.0, -1.0, 0.0, 0.0, 0.0, -1.0, 0.0, 0.0, -1.0, 0.0, 0.0, -1.0, 0.0, 0.0, -1.0, 0.0, 0.0, 1.0, 0.0, 0.0, 1.0, 0.0, 0.0, 1.0, 0.0, 0.0, 1.0])] * 3)])

# ---- objects
ob_x = bpy.data.objects.new('x', me_cylinder_x)
ob_z = bpy.data.objects.new('z', me_cylinder_z)
ob_y = bpy.data.objects.new('y', me_cylinder_y)
ob_center = bpy.data.objects.new('center', me_cube)

# ---- transforms, parenting, visibility, modifiers, constraints
ob_x.location = (0.2972, 0.0, 0.0)
ob_x.rotation_euler = (-0.0, 1.571, 0.0)
ob_z.location = (0.0, 0.0, 0.6212)
ob_z.rotation_euler = (8.742e-08, -8.742e-08, -3.142)
ob_y.location = (0.0, 0.0, 0.0)
ob_center.location = (0.0, 1.192e-07, 0.0)

# ---- collection membership
scene.collection.objects.link(ob_x)
scene.collection.objects.link(ob_z)
scene.collection.objects.link(ob_y)
scene.collection.objects.link(ob_center)

# ---- scene / render settings (as saved in the file)
scene.frame_start = 1; scene.frame_end = 250; scene.frame_set(0)
scene.render.engine = 'BLENDER_EEVEE_NEXT'
scene.cycles.sampling_pattern = 'TABULATED_SOBOL'
bpy.context.view_layer.update()

# ---- added for rendering (the .blend has no active camera and no usable light): camera, sun
cam_auto = bpy.data.cameras.new('AutoCamera')
cam_auto.lens = 50.0
cam_auto.sensor_width = 36.0
cam_auto.clip_end = 1000.0
ob_auto_camera = bpy.data.objects.new('AutoCamera', cam_auto)
scene.collection.objects.link(ob_auto_camera)
ob_auto_camera.location = (1.39022, -1.60588, 1.17472)
ob_auto_camera.rotation_euler = (1.09748, -7.21219e-08, 0.694738)
scene.camera = ob_auto_camera
light_auto_sun = bpy.data.lights.new('AutoSun', 'SUN')
light_auto_sun.energy = 3.0
light_auto_sun.angle = 0.0523599
ob_auto_sun = bpy.data.objects.new('AutoSun', light_auto_sun)
scene.collection.objects.link(ob_auto_sun)
ob_auto_sun.rotation_euler = (0.872665, 0.174533, 0.523599)
bpy.context.view_layer.update()
